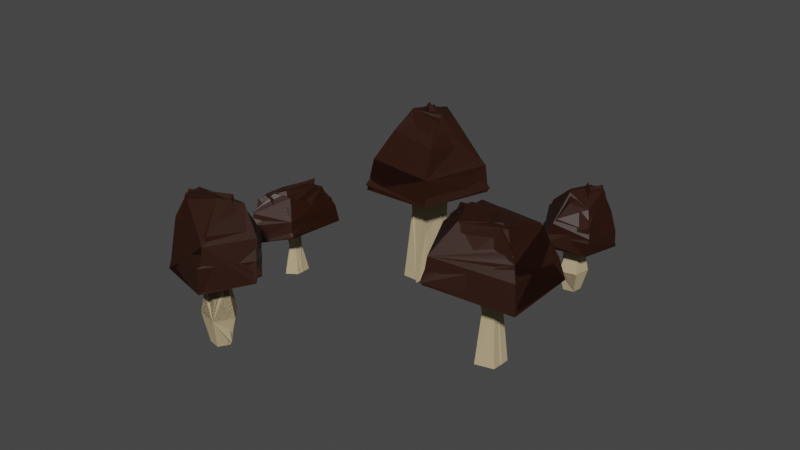 # Source: mushrooms.blend  (saved by Blender 2.93.20; exported with 4.5.12 LTS)
import bpy
from mathutils import Matrix  # noqa: F401  (used for matrix-valued properties, if any)

bpy.ops.wm.read_factory_settings(use_empty=True)
scene = bpy.context.scene
scene.name = 'Scene'

# ---- collections
col_collection = bpy.data.collections.new('Collection'); scene.collection.children.link(col_collection)

# ---- materials (node trees are filled in below, after node groups)
mat_material_002 = bpy.data.materials.new('Material.002')
mat_material_002.use_transparent_shadow = False
mat_material_001 = bpy.data.materials.new('Material.001')
mat_material_001.use_transparent_shadow = False

# ---- material node trees
mat_material_002.use_nodes = True; mat_material_002.node_tree.nodes.clear()
_N = mat_material_002.node_tree.nodes; _L = mat_material_002.node_tree.links
n0 = _N.new('ShaderNodeBsdfPrincipled'); n0.name = 'Principled BSDF'; n0.location = (10, 300)
n0.distribution = 'GGX'
n0.subsurface_method = 'BURLEY'
n0.inputs[0].default_value = (0.4701, 0.3728, 0.2182, 1.0)
n0.inputs[2].default_value = 1.0
n0.inputs[3].default_value = 1.45
n0.inputs[27].default_value = (0.0, 0.0, 0.0, 1.0)
n0.inputs[28].default_value = 1.0
n1 = _N.new('ShaderNodeOutputMaterial'); n1.name = 'Material Output'; n1.location = (300, 300)
_L.new(n0.outputs[0], n1.inputs[0])
n1.is_active_output = True
mat_material_001.use_nodes = True; mat_material_001.node_tree.nodes.clear()
_N = mat_material_001.node_tree.nodes; _L = mat_material_001.node_tree.links
n0 = _N.new('ShaderNodeBsdfPrincipled'); n0.name = 'Principled BSDF'; n0.location = (10, 300)
n0.distribution = 'GGX'
n0.subsurface_method = 'BURLEY'
n0.inputs[0].default_value = (0.02227, 0.004064, 0.0, 1.0)
n0.inputs[3].default_value = 1.45
n0.inputs[27].default_value = (0.0, 0.0, 0.0, 1.0)
n0.inputs[28].default_value = 1.0
n1 = _N.new('ShaderNodeOutputMaterial'); n1.name = 'Material Output'; n1.location = (300, 300)
_L.new(n0.outputs[0], n1.inputs[0])
n1.is_active_output = True

# ---- world
world_world = bpy.data.worlds.new('World'); scene.world = world_world
world_world.use_nodes = True; world_world.node_tree.nodes.clear()
_N = world_world.node_tree.nodes; _L = world_world.node_tree.links
n0 = _N.new('ShaderNodeOutputWorld'); n0.name = 'World Output'; n0.location = (300, 300)
n1 = _N.new('ShaderNodeBackground'); n1.name = 'Background'; n1.location = (10, 300)
n1.inputs[0].default_value = (0.05088, 0.05088, 0.05088, 1.0)
_L.new(n1.outputs[0], n0.inputs[0])
n0.is_active_output = True
world_world.color = (0.05088, 0.05088, 0.05088)
world_world.use_sun_shadow = False
world_world.sun_shadow_jitter_overblur = 0.0

# ---- meshes
me_cylinder_009 = bpy.data.meshes.new('Cylinder.009')
me_cylinder_009.from_pydata([(0.6232, 0.1469, -0.05538), (0.6237, 0.1254, 0.05149), (0.6623, 0.1185, -0.05538), (0.6447, 0.1118, 0.05206), (0.6474, 0.07254, -0.05538), (0.638, 0.08876, 0.05472), (0.599, 0.07254, -0.05538), (0.6138, 0.08873, 0.05513), (0.5841, 0.1185, -0.05538), (0.6057, 0.1136, 0.05368), (0.622, 0.1388, 0.1197), (0.6521, 0.1215, 0.1212), (0.6453, 0.09045, 0.1322), (0.6133, 0.08988, 0.1333), (0.596, 0.1257, 0.1262), (0.613, 0.1723, 0.1829), (0.6757, 0.1424, 0.1653), (0.6659, 0.06713, 0.187), (0.5956, 0.05852, 0.1973), (0.5734, 0.1334, 0.1933), (-0.3772, -0.01812, -0.05676), (-0.414, -0.02239, 0.1106), (-0.416, -0.06884, -0.05676), (-0.4321, -0.04941, 0.1115), (-0.4987, -0.05938, -0.05676), (-0.4733, -0.0456, 0.1156), (-0.5111, -0.002816, -0.05676), (-0.4795, -0.01726, 0.1163), (-0.436, 0.02268, -0.05676), (-0.439, -0.003401, 0.114), (-0.3916, -0.0181, 0.2174), (-0.4135, -0.05633, 0.2197), (-0.4685, -0.05377, 0.2369), (-0.4777, -0.01643, 0.2387), (-0.4206, 0.01003, 0.2275), (-0.3363, -0.001764, 0.3164), (-0.3716, -0.08038, 0.2887), (-0.5032, -0.08203, 0.3227), (-0.536, -0.001257, 0.3388), (-0.4132, 0.03787, 0.3326), (-0.2924, -0.492, -0.05543), (-0.3137, -0.5021, 0.03343), (-0.2933, -0.4618, -0.05543), (-0.3153, -0.4516, 0.03343), (-0.2504, -0.4487, -0.05543), (-0.2435, -0.4296, 0.03343), (-0.223, -0.4707, -0.05543), (-0.1975, -0.4665, 0.03343), (-0.2489, -0.4975, -0.05543), (-0.2465, -0.5139, 0.03343), (-0.2999, -0.4898, 0.1223), (-0.3011, -0.4599, 0.1227), (-0.2574, -0.4472, 0.1229), (-0.2298, -0.4699, 0.1228), (-0.2582, -0.5015, 0.1227), (-0.3226, -0.518, 0.2087), (-0.3351, -0.4603, 0.1946), (-0.2637, -0.4186, 0.2097), (-0.2006, -0.4723, 0.2208), (-0.2565, -0.524, 0.2165), (0.2584, -0.2494, -0.0539), (0.2499, -0.2364, 0.1138), (0.1589, -0.2186, -0.0539), (0.1706, -0.2119, 0.1138), (0.171, -0.1446, -0.0539), (0.1803, -0.1529, 0.1138), (0.278, -0.1296, -0.0539), (0.2655, -0.141, 0.1138), (0.332, -0.1944, -0.0539), (0.3091, -0.1976, 0.1138), (0.241, -0.2356, 0.2815), (0.1731, -0.2149, 0.2822), (0.183, -0.1636, 0.2827), (0.2582, -0.1537, 0.2824), (0.3053, -0.2041, 0.2823), (0.2566, -0.2639, 0.4178), (0.1547, -0.2356, 0.4089), (0.1503, -0.1467, 0.436), (0.274, -0.1368, 0.4492), (0.3315, -0.2071, 0.4294), (0.3629, 0.4827, -0.05347), (0.3899, 0.4744, 0.06678), (0.3194, 0.4611, -0.05347), (0.317, 0.4384, 0.06678), (0.2759, 0.4827, -0.05347), (0.2442, 0.4745, 0.06678), (0.2926, 0.5176, -0.05347), (0.272, 0.5329, 0.06678), (0.3463, 0.5175, -0.05347), (0.369, 0.5306, 0.06678), (0.364, 0.4758, 0.187), (0.3211, 0.4543, 0.1876), (0.2777, 0.4767, 0.1879), (0.2953, 0.5121, 0.1877), (0.3575, 0.5137, 0.1875), (0.4181, 0.4791, 0.3039), (0.3408, 0.4302, 0.2848), (0.2394, 0.4524, 0.3053), (0.2822, 0.5347, 0.3203), (0.3894, 0.5305, 0.3145), (0.613, 0.1723, 0.1829), (0.6757, 0.1424, 0.1653), (0.6659, 0.06713, 0.187), (0.5956, 0.05852, 0.1973), (0.5734, 0.1334, 0.1933), (0.6041, 0.2175, 0.1635), (0.717, 0.1517, 0.1445), (0.6862, 0.0428, 0.1715), (0.5748, 0.03178, 0.1757), (0.5263, 0.1603, 0.1852), (0.6041, 0.2575, 0.1383), (0.788, 0.1646, 0.1389), (0.7181, -0.01957, 0.162), (0.5409, -0.01886, 0.1458), (0.4731, 0.1807, 0.1737), (0.6112, 0.2576, 0.2134), (0.7643, 0.166, 0.203), (0.7134, -0.001688, 0.2142), (0.5495, -0.009916, 0.2178), (0.4852, 0.1769, 0.2403), (0.6077, 0.1792, 0.321), (0.6499, 0.1311, 0.3171), (0.6348, 0.05735, 0.3153), (0.5694, 0.05141, 0.3207), (0.553, 0.1325, 0.3079), (0.5656, 0.01137, 0.2701), (0.5308, 0.1673, 0.2796), (0.7201, 0.1585, 0.2762), (0.6937, 0.0376, 0.2906), (0.6296, 0.236, 0.2686), (0.2566, -0.2639, 0.4178), (0.1547, -0.2356, 0.4089), (0.1503, -0.1467, 0.436), (0.274, -0.1368, 0.4492), (0.3315, -0.2071, 0.4294), (0.2643, -0.3193, 0.391), (0.09484, -0.2515, 0.3914), (0.1104, -0.1209, 0.3963), (0.307, -0.09336, 0.4051), (0.4265, -0.2165, 0.4085), (0.269, -0.3702, 0.3377), (-0.00942, -0.2802, 0.3572), (0.03054, -0.06241, 0.3597), (0.336, -0.0219, 0.3501), (0.5267, -0.2207, 0.3667), (0.2764, -0.3628, 0.444), (0.0133, -0.2823, 0.4596), (0.0413, -0.07623, 0.4626), (0.3315, -0.04567, 0.4725), (0.5034, -0.2226, 0.4696), (0.2393, -0.2655, 0.6401), (0.1324, -0.2332, 0.6314), (0.1396, -0.1573, 0.6474), (0.2499, -0.1465, 0.6688), (0.3165, -0.2107, 0.6334), (0.2843, -0.09571, 0.5862), (0.4128, -0.218, 0.5486), (0.07076, -0.2605, 0.53), (0.07655, -0.1134, 0.5635), (0.2665, -0.3158, 0.5202), (-0.3363, -0.001764, 0.3164), (-0.3716, -0.08038, 0.2887), (-0.5032, -0.08203, 0.3227), (-0.536, -0.001257, 0.3388), (-0.4132, 0.03787, 0.3326), (-0.261, 0.01658, 0.2859), (-0.3451, -0.1271, 0.2561), (-0.5398, -0.11, 0.2985), (-0.5873, 0.01849, 0.305), (-0.3791, 0.09761, 0.32), (-0.1924, 0.0235, 0.2465), (-0.3047, -0.2079, 0.2475), (-0.6387, -0.1582, 0.2836), (-0.6828, 0.04929, 0.2582), (-0.3576, 0.1634, 0.302), (-0.1903, 0.01525, 0.3641), (-0.3083, -0.1799, 0.3478), (-0.6092, -0.1496, 0.3653), (-0.6653, 0.0408, 0.371), (-0.3611, 0.1486, 0.4063), (-0.3258, 0.005624, 0.5326), (-0.3975, -0.05205, 0.5264), (-0.528, -0.04726, 0.5237), (-0.5549, 0.02822, 0.5321), (-0.4199, 0.06158, 0.512), (-0.6246, 0.02568, 0.4529), (-0.366, 0.09362, 0.4677), (-0.3326, -0.1295, 0.4625), (-0.5468, -0.1197, 0.485), (-0.2228, -0.01007, 0.4505), (0.4181, 0.4791, 0.3039), (0.3408, 0.4302, 0.2848), (0.2394, 0.4524, 0.3053), (0.2822, 0.5347, 0.3203), (0.3894, 0.5305, 0.3145), (0.4542, 0.4549, 0.2725), (0.3271, 0.3996, 0.2696), (0.2055, 0.4501, 0.2722), (0.2519, 0.5566, 0.2799), (0.4205, 0.5512, 0.2852), (0.4969, 0.4399, 0.2274), (0.3151, 0.3527, 0.2415), (0.1297, 0.4465, 0.2432), (0.2066, 0.59, 0.2355), (0.438, 0.5854, 0.2468), (0.4948, 0.4432, 0.3155), (0.3187, 0.3447, 0.3209), (0.1459, 0.4356, 0.3213), (0.2113, 0.5863, 0.3318), (0.4415, 0.5698, 0.3379), (0.4325, 0.4805, 0.5263), (0.3315, 0.4012, 0.4739), (0.2468, 0.4202, 0.5018), (0.2762, 0.4875, 0.5376), (0.3962, 0.5344, 0.5247), (0.2215, 0.5488, 0.4369), (0.4402, 0.5538, 0.4393), (0.3281, 0.3614, 0.3813), (0.1904, 0.4182, 0.4166), (0.4771, 0.4693, 0.4153), (-0.3226, -0.518, 0.2087), (-0.3351, -0.4603, 0.1946), (-0.2637, -0.4186, 0.2097), (-0.2006, -0.4723, 0.2208), (-0.2565, -0.524, 0.2165), (-0.3646, -0.5264, 0.1855), (-0.3597, -0.4414, 0.1834), (-0.2496, -0.4008, 0.1852), (-0.1636, -0.4659, 0.1909), (-0.2503, -0.5476, 0.1949), (-0.4005, -0.5417, 0.1521), (-0.4016, -0.4169, 0.1625), (-0.2169, -0.3617, 0.1638), (-0.1078, -0.4565, 0.1581), (-0.2239, -0.5698, 0.1665), (-0.3961, -0.542, 0.2172), (-0.4115, -0.4156, 0.2212), (-0.2358, -0.3654, 0.2215), (-0.1138, -0.4574, 0.2293), (-0.2415, -0.5654, 0.2338), (-0.3281, -0.5257, 0.373), (-0.3601, -0.4442, 0.3343), (-0.3, -0.4096, 0.3549), (-0.2457, -0.4507, 0.3814), (-0.2557, -0.5289, 0.3719), (-0.1569, -0.4477, 0.307), (-0.2573, -0.5585, 0.3087), (-0.399, -0.4268, 0.2659), (-0.2749, -0.3807, 0.292), (-0.361, -0.5435, 0.291)], [], [(0, 1, 3, 2), (2, 3, 5, 4), (4, 5, 7, 6), (9, 7, 13, 14), (6, 7, 9, 8), (8, 9, 1, 0), (0, 2, 4, 6, 8), (13, 12, 17, 18), (5, 3, 11, 12), (1, 9, 14, 10), (3, 1, 10, 11), (7, 5, 12, 13), (11, 10, 15, 16), (14, 13, 18, 19), (12, 11, 16, 17), (10, 14, 19, 15), (20, 21, 23, 22), (22, 23, 25, 24), (24, 25, 27, 26), (29, 27, 33, 34), (26, 27, 29, 28), (28, 29, 21, 20), (20, 22, 24, 26, 28), (33, 32, 37, 38), (25, 23, 31, 32), (21, 29, 34, 30), (23, 21, 30, 31), (27, 25, 32, 33), (31, 30, 35, 36), (34, 33, 38, 39), (32, 31, 36, 37), (30, 34, 39, 35), (40, 41, 43, 42), (42, 43, 45, 44), (44, 45, 47, 46), (49, 47, 53, 54), (46, 47, 49, 48), (48, 49, 41, 40), (40, 42, 44, 46, 48), (53, 52, 57, 58), (45, 43, 51, 52), (41, 49, 54, 50), (43, 41, 50, 51), (47, 45, 52, 53), (51, 50, 55, 56), (54, 53, 58, 59), (52, 51, 56, 57), (50, 54, 59, 55), (60, 61, 63, 62), (62, 63, 65, 64), (64, 65, 67, 66), (69, 67, 73, 74), (66, 67, 69, 68), (68, 69, 61, 60), (60, 62, 64, 66, 68), (73, 72, 77, 78), (65, 63, 71, 72), (61, 69, 74, 70), (63, 61, 70, 71), (67, 65, 72, 73), (71, 70, 75, 76), (74, 73, 78, 79), (72, 71, 76, 77), (70, 74, 79, 75), (80, 81, 83, 82), (82, 83, 85, 84), (84, 85, 87, 86), (89, 87, 93, 94), (86, 87, 89, 88), (88, 89, 81, 80), (80, 82, 84, 86, 88), (93, 92, 97, 98), (85, 83, 91, 92), (81, 89, 94, 90), (83, 81, 90, 91), (87, 85, 92, 93), (91, 90, 95, 96), (94, 93, 98, 99), (92, 91, 96, 97), (90, 94, 99, 95), (103, 102, 107, 108), (109, 108, 113, 114), (101, 100, 105, 106), (104, 103, 108, 109), (102, 101, 106, 107), (100, 104, 109, 105), (110, 114, 119, 115), (107, 106, 111, 112), (105, 109, 114, 110), (108, 107, 112, 113), (106, 105, 110, 111), (126, 125, 123, 124), (113, 112, 117, 118), (111, 110, 115, 116), (114, 113, 118, 119), (112, 111, 116, 117), (121, 120, 124, 123, 122), (128, 127, 121, 122), (129, 126, 124, 120), (125, 128, 122, 123), (127, 129, 120, 121), (116, 115, 129, 127), (118, 117, 128, 125), (115, 119, 126, 129), (117, 116, 127, 128), (119, 118, 125, 126), (133, 132, 137, 138), (139, 138, 143, 144), (131, 130, 135, 136), (134, 133, 138, 139), (132, 131, 136, 137), (130, 134, 139, 135), (140, 144, 149, 145), (137, 136, 141, 142), (135, 139, 144, 140), (138, 137, 142, 143), (136, 135, 140, 141), (156, 155, 153, 154), (143, 142, 147, 148), (141, 140, 145, 146), (144, 143, 148, 149), (142, 141, 146, 147), (151, 150, 154, 153, 152), (158, 157, 151, 152), (159, 156, 154, 150), (155, 158, 152, 153), (157, 159, 150, 151), (146, 145, 159, 157), (148, 147, 158, 155), (145, 149, 156, 159), (147, 146, 157, 158), (149, 148, 155, 156), (163, 162, 167, 168), (169, 168, 173, 174), (161, 160, 165, 166), (164, 163, 168, 169), (162, 161, 166, 167), (160, 164, 169, 165), (170, 174, 179, 175), (167, 166, 171, 172), (165, 169, 174, 170), (168, 167, 172, 173), (166, 165, 170, 171), (186, 185, 183, 184), (173, 172, 177, 178), (171, 170, 175, 176), (174, 173, 178, 179), (172, 171, 176, 177), (181, 180, 184, 183, 182), (188, 187, 181, 182), (189, 186, 184, 180), (185, 188, 182, 183), (187, 189, 180, 181), (176, 175, 189, 187), (178, 177, 188, 185), (175, 179, 186, 189), (177, 176, 187, 188), (179, 178, 185, 186), (193, 192, 197, 198), (199, 198, 203, 204), (191, 190, 195, 196), (194, 193, 198, 199), (192, 191, 196, 197), (190, 194, 199, 195), (200, 204, 209, 205), (197, 196, 201, 202), (195, 199, 204, 200), (198, 197, 202, 203), (196, 195, 200, 201), (216, 215, 213, 214), (203, 202, 207, 208), (201, 200, 205, 206), (204, 203, 208, 209), (202, 201, 206, 207), (211, 210, 214, 213, 212), (218, 217, 211, 212), (219, 216, 214, 210), (215, 218, 212, 213), (217, 219, 210, 211), (206, 205, 219, 217), (208, 207, 218, 215), (205, 209, 216, 219), (207, 206, 217, 218), (209, 208, 215, 216), (223, 222, 227, 228), (229, 228, 233, 234), (221, 220, 225, 226), (224, 223, 228, 229), (222, 221, 226, 227), (220, 224, 229, 225), (230, 234, 239, 235), (227, 226, 231, 232), (225, 229, 234, 230), (228, 227, 232, 233), (226, 225, 230, 231), (246, 245, 243, 244), (233, 232, 237, 238), (231, 230, 235, 236), (234, 233, 238, 239), (232, 231, 236, 237), (241, 240, 244, 243, 242), (248, 247, 241, 242), (249, 246, 244, 240), (245, 248, 242, 243), (247, 249, 240, 241), (236, 235, 249, 247), (238, 237, 248, 245), (235, 239, 246, 249), (237, 236, 247, 248), (239, 238, 245, 246)])
me_cylinder_009.polygons.foreach_set('material_index', [0, 0, 0, 0, 0, 0, 0, 0, 0, 0, 0, 0, 0, 0, 0, 0, 0, 0, 0, 0, 0, 0, 0, 0, 0, 0, 0, 0, 0, 0, 0, 0, 0, 0, 0, 0, 0, 0, 0, 0, 0, 0, 0, 0, 0, 0, 0, 0, 0, 0, 0, 0, 0, 0, 0, 0, 0, 0, 0, 0, 0, 0, 0, 0, 0, 0, 0, 0, 0, 0, 0, 0, 0, 0, 0, 0, 0, 0, 0, 0, 1, 1, 1, 1, 1, 1, 1, 1, 1, 1, 1, 1, 1, 1, 1, 1, 1, 1, 1, 1, 1, 1, 1, 1, 1, 1, 1, 1, 1, 1, 1, 1, 1, 1, 1, 1, 1, 1, 1, 1, 1, 1, 1, 1, 1, 1, 1, 1, 1, 1, 1, 1, 1, 1, 1, 1, 1, 1, 1, 1, 1, 1, 1, 1, 1, 1, 1, 1, 1, 1, 1, 1, 1, 1, 1, 1, 1, 1, 1, 1, 1, 1, 1, 1, 1, 1, 1, 1, 1, 1, 1, 1, 1, 1, 1, 1, 1, 1, 1, 1, 1, 1, 1, 1, 1, 1, 1, 1, 1, 1, 1, 1, 1, 1, 1, 1, 1, 1, 1, 1, 1, 1, 1, 1, 1, 1, 1, 1, 1, 1])
_uv = me_cylinder_009.uv_layers.new(name='UVMap')
_uv.uv.foreach_set('vector', [1.0, 0.5, 1.0, 1.0, 0.8, 1.0, 0.8, 0.5, 0.8, 0.5, 0.8, 1.0, 0.6, 1.0, 0.6, 0.5, 0.6, 0.5, 0.6, 1.0, 0.4, 1.0, 0.4, 0.5, 0.2, 1.0, 0.4, 1.0, 0.4, 1.0, 0.2, 1.0, 0.4, 0.5, 0.4, 1.0, 0.2, 1.0, 0.2, 0.5, 0.2, 0.5, 0.2, 1.0, 2.98e-08, 1.0, 2.98e-08, 0.5, 0.75, 0.49, 0.9783, 0.3242, 0.8911, 0.05584, 0.6089, 0.05584, 0.5217, 0.3242, 0.4, 1.0, 0.6, 1.0, 0.6, 1.0, 0.4, 1.0, 0.6, 1.0, 0.8, 1.0, 0.8, 1.0, 0.6, 1.0, 2.98e-08, 1.0, 0.2, 1.0, 0.2, 1.0, 2.98e-08, 1.0, 0.8, 1.0, 1.0, 1.0, 1.0, 1.0, 0.8, 1.0, 0.4, 1.0, 0.6, 1.0, 0.6, 1.0, 0.4, 1.0, 0.8, 1.0, 1.0, 1.0, 1.0, 1.0, 0.8, 1.0, 0.2, 1.0, 0.4, 1.0, 0.4, 1.0, 0.2, 1.0, 0.6, 1.0, 0.8, 1.0, 0.8, 1.0, 0.6, 1.0, 2.98e-08, 1.0, 0.2, 1.0, 0.2, 1.0, 2.98e-08, 1.0, 1.0, 0.5, 1.0, 1.0, 0.8, 1.0, 0.8, 0.5, 0.8, 0.5, 0.8, 1.0, 0.6, 1.0, 0.6, 0.5, 0.6, 0.5, 0.6, 1.0, 0.4, 1.0, 0.4, 0.5, 0.2, 1.0, 0.4, 1.0, 0.4, 1.0, 0.2, 1.0, 0.4, 0.5, 0.4, 1.0, 0.2, 1.0, 0.2, 0.5, 0.2, 0.5, 0.2, 1.0, 2.98e-08, 1.0, 2.98e-08, 0.5, 0.75, 0.49, 0.9783, 0.3242, 0.8911, 0.05584, 0.6089, 0.05584, 0.5217, 0.3242, 0.4, 1.0, 0.6, 1.0, 0.6, 1.0, 0.4, 1.0, 0.6, 1.0, 0.8, 1.0, 0.8, 1.0, 0.6, 1.0, 2.98e-08, 1.0, 0.2, 1.0, 0.2, 1.0, 2.98e-08, 1.0, 0.8, 1.0, 1.0, 1.0, 1.0, 1.0, 0.8, 1.0, 0.4, 1.0, 0.6, 1.0, 0.6, 1.0, 0.4, 1.0, 0.8, 1.0, 1.0, 1.0, 1.0, 1.0, 0.8, 1.0, 0.2, 1.0, 0.4, 1.0, 0.4, 1.0, 0.2, 1.0, 0.6, 1.0, 0.8, 1.0, 0.8, 1.0, 0.6, 1.0, 2.98e-08, 1.0, 0.2, 1.0, 0.2, 1.0, 2.98e-08, 1.0, 1.0, 0.5, 1.0, 1.0, 0.8, 1.0, 0.8, 0.5, 0.8, 0.5, 0.8, 1.0, 0.6, 1.0, 0.6, 0.5, 0.6, 0.5, 0.6, 1.0, 0.4, 1.0, 0.4, 0.5, 0.2, 1.0, 0.4, 1.0, 0.4, 1.0, 0.2, 1.0, 0.4, 0.5, 0.4, 1.0, 0.2, 1.0, 0.2, 0.5, 0.2, 0.5, 0.2, 1.0, 2.98e-08, 1.0, 2.98e-08, 0.5, 0.75, 0.49, 0.9783, 0.3242, 0.8911, 0.05584, 0.6089, 0.05584, 0.5217, 0.3242, 0.4, 1.0, 0.6, 1.0, 0.6, 1.0, 0.4, 1.0, 0.6, 1.0, 0.8, 1.0, 0.8, 1.0, 0.6, 1.0, 2.98e-08, 1.0, 0.2, 1.0, 0.2, 1.0, 2.98e-08, 1.0, 0.8, 1.0, 1.0, 1.0, 1.0, 1.0, 0.8, 1.0, 0.4, 1.0, 0.6, 1.0, 0.6, 1.0, 0.4, 1.0, 0.8, 1.0, 1.0, 1.0, 1.0, 1.0, 0.8, 1.0, 0.2, 1.0, 0.4, 1.0, 0.4, 1.0, 0.2, 1.0, 0.6, 1.0, 0.8, 1.0, 0.8, 1.0, 0.6, 1.0, 2.98e-08, 1.0, 0.2, 1.0, 0.2, 1.0, 2.98e-08, 1.0, 1.0, 0.5, 1.0, 1.0, 0.8, 1.0, 0.8, 0.5, 0.8, 0.5, 0.8, 1.0, 0.6, 1.0, 0.6, 0.5, 0.6, 0.5, 0.6, 1.0, 0.4, 1.0, 0.4, 0.5, 0.2, 1.0, 0.4, 1.0, 0.4, 1.0, 0.2, 1.0, 0.4, 0.5, 0.4, 1.0, 0.2, 1.0, 0.2, 0.5, 0.2, 0.5, 0.2, 1.0, 2.98e-08, 1.0, 2.98e-08, 0.5, 0.75, 0.49, 0.9783, 0.3242, 0.8911, 0.05584, 0.6089, 0.05584, 0.5217, 0.3242, 0.4, 1.0, 0.6, 1.0, 0.6, 1.0, 0.4, 1.0, 0.6, 1.0, 0.8, 1.0, 0.8, 1.0, 0.6, 1.0, 2.98e-08, 1.0, 0.2, 1.0, 0.2, 1.0, 2.98e-08, 1.0, 0.8, 1.0, 1.0, 1.0, 1.0, 1.0, 0.8, 1.0, 0.4, 1.0, 0.6, 1.0, 0.6, 1.0, 0.4, 1.0, 0.8, 1.0, 1.0, 1.0, 1.0, 1.0, 0.8, 1.0, 0.2, 1.0, 0.4, 1.0, 0.4, 1.0, 0.2, 1.0, 0.6, 1.0, 0.8, 1.0, 0.8, 1.0, 0.6, 1.0, 2.98e-08, 1.0, 0.2, 1.0, 0.2, 1.0, 2.98e-08, 1.0, 1.0, 0.5, 1.0, 1.0, 0.8, 1.0, 0.8, 0.5, 0.8, 0.5, 0.8, 1.0, 0.6, 1.0, 0.6, 0.5, 0.6, 0.5, 0.6, 1.0, 0.4, 1.0, 0.4, 0.5, 0.2, 1.0, 0.4, 1.0, 0.4, 1.0, 0.2, 1.0, 0.4, 0.5, 0.4, 1.0, 0.2, 1.0, 0.2, 0.5, 0.2, 0.5, 0.2, 1.0, 2.98e-08, 1.0, 2.98e-08, 0.5, 0.75, 0.49, 0.9783, 0.3242, 0.8911, 0.05584, 0.6089, 0.05584, 0.5217, 0.3242, 0.4, 1.0, 0.6, 1.0, 0.6, 1.0, 0.4, 1.0, 0.6, 1.0, 0.8, 1.0, 0.8, 1.0, 0.6, 1.0, 2.98e-08, 1.0, 0.2, 1.0, 0.2, 1.0, 2.98e-08, 1.0, 0.8, 1.0, 1.0, 1.0, 1.0, 1.0, 0.8, 1.0, 0.4, 1.0, 0.6, 1.0, 0.6, 1.0, 0.4, 1.0, 0.8, 1.0, 1.0, 1.0, 1.0, 1.0, 0.8, 1.0, 0.2, 1.0, 0.4, 1.0, 0.4, 1.0, 0.2, 1.0, 0.6, 1.0, 0.8, 1.0, 0.8, 1.0, 0.6, 1.0, 2.98e-08, 1.0, 0.2, 1.0, 0.2, 1.0, 2.98e-08, 1.0, 0.4, 1.0, 0.6, 1.0, 0.6, 1.0, 0.4, 1.0, 0.2, 1.0, 0.4, 1.0, 0.4, 1.0, 0.2, 1.0, 0.8, 1.0, 1.0, 1.0, 1.0, 1.0, 0.8, 1.0, 0.2, 1.0, 0.4, 1.0, 0.4, 1.0, 0.2, 1.0, 0.6, 1.0, 0.8, 1.0, 0.8, 1.0, 0.6, 1.0, 2.98e-08, 1.0, 0.2, 1.0, 0.2, 1.0, 2.98e-08, 1.0, 2.98e-08, 1.0, 0.2, 1.0, 0.2, 1.0, 2.98e-08, 1.0, 0.6, 1.0, 0.8, 1.0, 0.8, 1.0, 0.6, 1.0, 2.98e-08, 1.0, 0.2, 1.0, 0.2, 1.0, 2.98e-08, 1.0, 0.4, 1.0, 0.6, 1.0, 0.6, 1.0, 0.4, 1.0, 0.8, 1.0, 1.0, 1.0, 1.0, 1.0, 0.8, 1.0, 0.2, 1.0, 0.4, 1.0, 0.4, 1.0, 0.2, 1.0, 0.4, 1.0, 0.6, 1.0, 0.6, 1.0, 0.4, 1.0, 0.8, 1.0, 1.0, 1.0, 1.0, 1.0, 0.8, 1.0, 0.2, 1.0, 0.4, 1.0, 0.4, 1.0, 0.2, 1.0, 0.6, 1.0, 0.8, 1.0, 0.8, 1.0, 0.6, 1.0, 0.4783, 0.3242, 0.25, 0.49, 0.02175, 0.3242, 0.1089, 0.05584, 0.3911, 0.05584, 0.6, 1.0, 0.8, 1.0, 0.8, 1.0, 0.6, 1.0, 2.98e-08, 1.0, 0.2, 1.0, 0.2, 1.0, 2.98e-08, 1.0, 0.4, 1.0, 0.6, 1.0, 0.6, 1.0, 0.4, 1.0, 0.8, 1.0, 1.0, 1.0, 1.0, 1.0, 0.8, 1.0, 0.8, 1.0, 1.0, 1.0, 1.0, 1.0, 0.8, 1.0, 0.4, 1.0, 0.6, 1.0, 0.6, 1.0, 0.4, 1.0, 2.98e-08, 1.0, 0.2, 1.0, 0.2, 1.0, 2.98e-08, 1.0, 0.6, 1.0, 0.8, 1.0, 0.8, 1.0, 0.6, 1.0, 0.2, 1.0, 0.4, 1.0, 0.4, 1.0, 0.2, 1.0, 0.4, 1.0, 0.6, 1.0, 0.6, 1.0, 0.4, 1.0, 0.2, 1.0, 0.4, 1.0, 0.4, 1.0, 0.2, 1.0, 0.8, 1.0, 1.0, 1.0, 1.0, 1.0, 0.8, 1.0, 0.2, 1.0, 0.4, 1.0, 0.4, 1.0, 0.2, 1.0, 0.6, 1.0, 0.8, 1.0, 0.8, 1.0, 0.6, 1.0, 2.98e-08, 1.0, 0.2, 1.0, 0.2, 1.0, 2.98e-08, 1.0, 2.98e-08, 1.0, 0.2, 1.0, 0.2, 1.0, 2.98e-08, 1.0, 0.6, 1.0, 0.8, 1.0, 0.8, 1.0, 0.6, 1.0, 2.98e-08, 1.0, 0.2, 1.0, 0.2, 1.0, 2.98e-08, 1.0, 0.4, 1.0, 0.6, 1.0, 0.6, 1.0, 0.4, 1.0, 0.8, 1.0, 1.0, 1.0, 1.0, 1.0, 0.8, 1.0, 0.2, 1.0, 0.4, 1.0, 0.4, 1.0, 0.2, 1.0, 0.4, 1.0, 0.6, 1.0, 0.6, 1.0, 0.4, 1.0, 0.8, 1.0, 1.0, 1.0, 1.0, 1.0, 0.8, 1.0, 0.2, 1.0, 0.4, 1.0, 0.4, 1.0, 0.2, 1.0, 0.6, 1.0, 0.8, 1.0, 0.8, 1.0, 0.6, 1.0, 0.4783, 0.3242, 0.25, 0.49, 0.02175, 0.3242, 0.1089, 0.05584, 0.3911, 0.05584, 0.6, 1.0, 0.8, 1.0, 0.8, 1.0, 0.6, 1.0, 2.98e-08, 1.0, 0.2, 1.0, 0.2, 1.0, 2.98e-08, 1.0, 0.4, 1.0, 0.6, 1.0, 0.6, 1.0, 0.4, 1.0, 0.8, 1.0, 1.0, 1.0, 1.0, 1.0, 0.8, 1.0, 0.8, 1.0, 1.0, 1.0, 1.0, 1.0, 0.8, 1.0, 0.4, 1.0, 0.6, 1.0, 0.6, 1.0, 0.4, 1.0, 2.98e-08, 1.0, 0.2, 1.0, 0.2, 1.0, 2.98e-08, 1.0, 0.6, 1.0, 0.8, 1.0, 0.8, 1.0, 0.6, 1.0, 0.2, 1.0, 0.4, 1.0, 0.4, 1.0, 0.2, 1.0, 0.4, 1.0, 0.6, 1.0, 0.6, 1.0, 0.4, 1.0, 0.2, 1.0, 0.4, 1.0, 0.4, 1.0, 0.2, 1.0, 0.8, 1.0, 1.0, 1.0, 1.0, 1.0, 0.8, 1.0, 0.2, 1.0, 0.4, 1.0, 0.4, 1.0, 0.2, 1.0, 0.6, 1.0, 0.8, 1.0, 0.8, 1.0, 0.6, 1.0, 2.98e-08, 1.0, 0.2, 1.0, 0.2, 1.0, 2.98e-08, 1.0, 2.98e-08, 1.0, 0.2, 1.0, 0.2, 1.0, 2.98e-08, 1.0, 0.6, 1.0, 0.8, 1.0, 0.8, 1.0, 0.6, 1.0, 2.98e-08, 1.0, 0.2, 1.0, 0.2, 1.0, 2.98e-08, 1.0, 0.4, 1.0, 0.6, 1.0, 0.6, 1.0, 0.4, 1.0, 0.8, 1.0, 1.0, 1.0, 1.0, 1.0, 0.8, 1.0, 0.2, 1.0, 0.4, 1.0, 0.4, 1.0, 0.2, 1.0, 0.4, 1.0, 0.6, 1.0, 0.6, 1.0, 0.4, 1.0, 0.8, 1.0, 1.0, 1.0, 1.0, 1.0, 0.8, 1.0, 0.2, 1.0, 0.4, 1.0, 0.4, 1.0, 0.2, 1.0, 0.6, 1.0, 0.8, 1.0, 0.8, 1.0, 0.6, 1.0, 0.4783, 0.3242, 0.25, 0.49, 0.02175, 0.3242, 0.1089, 0.05584, 0.3911, 0.05584, 0.6, 1.0, 0.8, 1.0, 0.8, 1.0, 0.6, 1.0, 2.98e-08, 1.0, 0.2, 1.0, 0.2, 1.0, 2.98e-08, 1.0, 0.4, 1.0, 0.6, 1.0, 0.6, 1.0, 0.4, 1.0, 0.8, 1.0, 1.0, 1.0, 1.0, 1.0, 0.8, 1.0, 0.8, 1.0, 1.0, 1.0, 1.0, 1.0, 0.8, 1.0, 0.4, 1.0, 0.6, 1.0, 0.6, 1.0, 0.4, 1.0, 2.98e-08, 1.0, 0.2, 1.0, 0.2, 1.0, 2.98e-08, 1.0, 0.6, 1.0, 0.8, 1.0, 0.8, 1.0, 0.6, 1.0, 0.2, 1.0, 0.4, 1.0, 0.4, 1.0, 0.2, 1.0, 0.4, 1.0, 0.6, 1.0, 0.6, 1.0, 0.4, 1.0, 0.2, 1.0, 0.4, 1.0, 0.4, 1.0, 0.2, 1.0, 0.8, 1.0, 1.0, 1.0, 1.0, 1.0, 0.8, 1.0, 0.2, 1.0, 0.4, 1.0, 0.4, 1.0, 0.2, 1.0, 0.6, 1.0, 0.8, 1.0, 0.8, 1.0, 0.6, 1.0, 2.98e-08, 1.0, 0.2, 1.0, 0.2, 1.0, 2.98e-08, 1.0, 2.98e-08, 1.0, 0.2, 1.0, 0.2, 1.0, 2.98e-08, 1.0, 0.6, 1.0, 0.8, 1.0, 0.8, 1.0, 0.6, 1.0, 2.98e-08, 1.0, 0.2, 1.0, 0.2, 1.0, 2.98e-08, 1.0, 0.4, 1.0, 0.6, 1.0, 0.6, 1.0, 0.4, 1.0, 0.8, 1.0, 1.0, 1.0, 1.0, 1.0, 0.8, 1.0, 0.2, 1.0, 0.4, 1.0, 0.4, 1.0, 0.2, 1.0, 0.4, 1.0, 0.6, 1.0, 0.6, 1.0, 0.4, 1.0, 0.8, 1.0, 1.0, 1.0, 1.0, 1.0, 0.8, 1.0, 0.2, 1.0, 0.4, 1.0, 0.4, 1.0, 0.2, 1.0, 0.6, 1.0, 0.8, 1.0, 0.8, 1.0, 0.6, 1.0, 0.4783, 0.3242, 0.25, 0.49, 0.02175, 0.3242, 0.1089, 0.05584, 0.3911, 0.05584, 0.6, 1.0, 0.8, 1.0, 0.8, 1.0, 0.6, 1.0, 2.98e-08, 1.0, 0.2, 1.0, 0.2, 1.0, 2.98e-08, 1.0, 0.4, 1.0, 0.6, 1.0, 0.6, 1.0, 0.4, 1.0, 0.8, 1.0, 1.0, 1.0, 1.0, 1.0, 0.8, 1.0, 0.8, 1.0, 1.0, 1.0, 1.0, 1.0, 0.8, 1.0, 0.4, 1.0, 0.6, 1.0, 0.6, 1.0, 0.4, 1.0, 2.98e-08, 1.0, 0.2, 1.0, 0.2, 1.0, 2.98e-08, 1.0, 0.6, 1.0, 0.8, 1.0, 0.8, 1.0, 0.6, 1.0, 0.2, 1.0, 0.4, 1.0, 0.4, 1.0, 0.2, 1.0, 0.4, 1.0, 0.6, 1.0, 0.6, 1.0, 0.4, 1.0, 0.2, 1.0, 0.4, 1.0, 0.4, 1.0, 0.2, 1.0, 0.8, 1.0, 1.0, 1.0, 1.0, 1.0, 0.8, 1.0, 0.2, 1.0, 0.4, 1.0, 0.4, 1.0, 0.2, 1.0, 0.6, 1.0, 0.8, 1.0, 0.8, 1.0, 0.6, 1.0, 2.98e-08, 1.0, 0.2, 1.0, 0.2, 1.0, 2.98e-08, 1.0, 2.98e-08, 1.0, 0.2, 1.0, 0.2, 1.0, 2.98e-08, 1.0, 0.6, 1.0, 0.8, 1.0, 0.8, 1.0, 0.6, 1.0, 2.98e-08, 1.0, 0.2, 1.0, 0.2, 1.0, 2.98e-08, 1.0, 0.4, 1.0, 0.6, 1.0, 0.6, 1.0, 0.4, 1.0, 0.8, 1.0, 1.0, 1.0, 1.0, 1.0, 0.8, 1.0, 0.2, 1.0, 0.4, 1.0, 0.4, 1.0, 0.2, 1.0, 0.4, 1.0, 0.6, 1.0, 0.6, 1.0, 0.4, 1.0, 0.8, 1.0, 1.0, 1.0, 1.0, 1.0, 0.8, 1.0, 0.2, 1.0, 0.4, 1.0, 0.4, 1.0, 0.2, 1.0, 0.6, 1.0, 0.8, 1.0, 0.8, 1.0, 0.6, 1.0, 0.4783, 0.3242, 0.25, 0.49, 0.02175, 0.3242, 0.1089, 0.05584, 0.3911, 0.05584, 0.6, 1.0, 0.8, 1.0, 0.8, 1.0, 0.6, 1.0, 2.98e-08, 1.0, 0.2, 1.0, 0.2, 1.0, 2.98e-08, 1.0, 0.4, 1.0, 0.6, 1.0, 0.6, 1.0, 0.4, 1.0, 0.8, 1.0, 1.0, 1.0, 1.0, 1.0, 0.8, 1.0, 0.8, 1.0, 1.0, 1.0, 1.0, 1.0, 0.8, 1.0, 0.4, 1.0, 0.6, 1.0, 0.6, 1.0, 0.4, 1.0, 2.98e-08, 1.0, 0.2, 1.0, 0.2, 1.0, 2.98e-08, 1.0, 0.6, 1.0, 0.8, 1.0, 0.8, 1.0, 0.6, 1.0, 0.2, 1.0, 0.4, 1.0, 0.4, 1.0, 0.2, 1.0])
me_cylinder_009.materials.append(mat_material_002)
me_cylinder_009.materials.append(mat_material_001)
me_cylinder_009.use_remesh_fix_poles = True
me_cylinder_009.use_remesh_preserve_attributes = False
me_cylinder_009.update()
me_cylinder_010 = bpy.data.meshes.new('Cylinder.010')
me_cylinder_010.from_pydata([(0.6454, 0.1356, -0.05439), (0.6441, 0.1151, 0.08692), (0.6474, 0.07254, -0.05538), (0.5842, 0.1014, -0.05399), (0.6152, 0.09355, 0.1196), (0.6224, 0.1248, 0.07886), (0.6404, 0.09291, 0.1155), (0.6069, 0.1175, 0.08589), (0.613, 0.1723, 0.1829), (0.6757, 0.1424, 0.1653), (0.6659, 0.06713, 0.187), (0.5956, 0.05852, 0.1973), (0.5734, 0.1334, 0.1933), (-0.3772, -0.01812, -0.05676), (-0.416, -0.06884, -0.05676), (-0.4267, -0.04811, 0.1655), (-0.4987, -0.05938, -0.05676), (-0.5111, -0.002816, -0.05676), (-0.4703, -0.01953, 0.2146), (-0.436, 0.02268, -0.05676), (-0.4151, -0.02091, 0.1561), (-0.4656, -0.04805, 0.2141), (-0.432, -0.003463, 0.1657), (-0.3363, -0.001764, 0.3164), (-0.3716, -0.08038, 0.2887), (-0.5032, -0.08203, 0.3227), (-0.536, -0.001257, 0.3388), (-0.4132, 0.03787, 0.3326), (-0.3137, -0.5021, 0.03343), (-0.2933, -0.4618, -0.05543), (-0.3153, -0.4516, 0.03343), (-0.2276, -0.4633, -0.05686), (-0.2435, -0.4296, 0.03343), (-0.1975, -0.4665, 0.03343), (-0.2766, -0.4986, -0.05648), (-0.3038, -0.4759, 0.1108), (-0.2574, -0.4472, 0.1229), (-0.2298, -0.4699, 0.1228), (-0.2509, -0.5094, 0.07191), (-0.3226, -0.518, 0.2087), (-0.3351, -0.4603, 0.1946), (-0.2637, -0.4186, 0.2097), (-0.2006, -0.4723, 0.2208), (-0.2565, -0.524, 0.2165), (0.2584, -0.2494, -0.0539), (0.1589, -0.2186, -0.0539), (0.1758, -0.2121, 0.2436), (0.171, -0.1446, -0.0539), (0.2769, -0.1294, -0.05386), (0.3279, -0.1958, -0.05239), (0.2483, -0.2326, 0.2403), (0.184, -0.163, 0.2724), (0.2582, -0.1537, 0.2824), (0.2566, -0.2639, 0.4178), (0.1547, -0.2356, 0.4089), (0.1503, -0.1467, 0.436), (0.274, -0.1368, 0.4492), (0.3267, -0.2057, 0.4301), (0.3551, 0.4726, -0.05487), (0.3899, 0.4744, 0.06678), (0.317, 0.4384, 0.06678), (0.2779, 0.4943, -0.05496), (0.2442, 0.4745, 0.06678), (0.272, 0.5329, 0.06678), (0.3463, 0.5175, -0.05347), (0.369, 0.5306, 0.06678), (0.364, 0.4758, 0.187), (0.3211, 0.4543, 0.1876), (0.2777, 0.4767, 0.1879), (0.2953, 0.5121, 0.1877), (0.3575, 0.5137, 0.1875), (0.4181, 0.4791, 0.3039), (0.3408, 0.4302, 0.2848), (0.2394, 0.4524, 0.3053), (0.2822, 0.5347, 0.3203), (0.3894, 0.5305, 0.3145), (0.6132, 0.1726, 0.1834), (0.6633, 0.06959, 0.1812), (0.6752, 0.142, 0.1644), (0.5984, 0.06069, 0.193), (0.5716, 0.1323, 0.1957), (0.6041, 0.2575, 0.1383), (0.7181, -0.01957, 0.162), (0.5409, -0.01886, 0.1458), (0.4731, 0.1807, 0.1737), (0.7896, 0.1586, 0.138), (0.5584, 3.707e-05, 0.2517), (0.4852, 0.1769, 0.2403), (0.6174, 0.1692, 0.3236), (0.5815, 0.05435, 0.3201), (0.5498, 0.1492, 0.308), (0.7201, 0.1585, 0.2762), (0.6957, 0.03128, 0.286), (0.6241, 0.2467, 0.257), (0.2567, -0.266, 0.4213), (0.1503, -0.1467, 0.436), (0.3315, -0.2071, 0.4294), (0.1526, -0.2371, 0.4123), (0.2743, -0.1402, 0.4463), (0.269, -0.3702, 0.3377), (-0.00942, -0.2802, 0.3572), (0.02607, -0.07769, 0.3633), (0.336, -0.0219, 0.3501), (0.5226, -0.2235, 0.368), (0.01949, -0.2818, 0.461), (0.0413, -0.07623, 0.4626), (0.3315, -0.04567, 0.4725), (0.2393, -0.2655, 0.6401), (0.1324, -0.2332, 0.6314), (0.138, -0.1517, 0.6516), (0.3165, -0.2107, 0.6334), (0.2533, -0.1435, 0.6645), (0.5032, -0.2281, 0.4598), (0.2826, -0.3578, 0.4471), (-0.3358, -0.001849, 0.3171), (-0.5032, -0.08203, 0.3227), (-0.536, -0.001257, 0.3388), (-0.3723, -0.07975, 0.2874), (-0.5398, -0.11, 0.2985), (-0.6788, 0.03729, 0.2728), (-0.4163, 0.03992, 0.3356), (-0.1924, 0.0235, 0.2465), (-0.6387, -0.1582, 0.2836), (-0.3576, 0.1634, 0.302), (-0.3149, -0.211, 0.2457), (-0.6429, 0.0318, 0.4289), (-0.3611, 0.1486, 0.4063), (-0.3377, -0.00921, 0.5357), (-0.528, -0.04726, 0.5237), (-0.5549, 0.02822, 0.5321), (-0.3915, 0.06775, 0.5127), (-0.3326, -0.1295, 0.4625), (-0.5575, -0.1233, 0.4773), (-0.2027, 0.00249, 0.4203), (0.4199, 0.4788, 0.3055), (0.247, 0.4529, 0.2995), (0.2822, 0.5347, 0.3203), (0.3423, 0.4282, 0.2878), (0.2068, 0.5892, 0.234), (0.3896, 0.5312, 0.3151), (0.3151, 0.3527, 0.2415), (0.1297, 0.4465, 0.2432), (0.4379, 0.5886, 0.2477), (0.5005, 0.4361, 0.2296), (0.3226, 0.3472, 0.3406), (0.2147, 0.5659, 0.4068), (0.4446, 0.4851, 0.5181), (0.3315, 0.4012, 0.4739), (0.2468, 0.4202, 0.5018), (0.2762, 0.4875, 0.5376), (0.4152, 0.5278, 0.526), (0.172, 0.4188, 0.392), (-0.3229, -0.5192, 0.2099), (-0.267, -0.4219, 0.2051), (-0.2006, -0.4723, 0.2208), (-0.3367, -0.4601, 0.1974), (-0.1124, -0.4534, 0.1638), (-0.2555, -0.5254, 0.218), (-0.4016, -0.4169, 0.1625), (-0.2169, -0.3617, 0.1638), (-0.221, -0.5708, 0.1681), (-0.4046, -0.5422, 0.1574), (-0.4095, -0.419, 0.2392), (-0.1297, -0.4516, 0.2726), (-0.3286, -0.5332, 0.369), (-0.3601, -0.4442, 0.3343), (-0.2662, -0.4344, 0.3804), (-0.2682, -0.5364, 0.3698), (-0.266, -0.3719, 0.2747)], [], [(25, 26, 18, 21), (28, 38, 35), (51, 52, 48), (57, 53, 50), (58, 61, 64), (85, 92, 82), (90, 88, 93), (93, 88, 91), (85, 93, 91), (87, 86, 90), (96, 98, 103), (97, 101, 95), (103, 99, 94), (101, 102, 98), (111, 110, 112), (105, 104, 109), (119, 123, 120), (115, 117, 118), (124, 132, 122), (130, 127, 133), (124, 133, 131), (126, 125, 130), (135, 138, 136), (138, 142, 139), (140, 143, 144), (146, 147, 144), (142, 145, 150), (154, 153, 156), (156, 160, 157), (158, 161, 162), (168, 166, 163), (164, 165, 162), (160, 163, 167), (5, 1, 0), (4, 3, 2, 6), (5, 0, 3, 7), (3, 4, 7), (10, 11, 4, 6), (0, 2, 3), (9, 1, 5, 8), (12, 7, 4, 11), (9, 10, 6, 1), (8, 5, 7, 12), (14, 13, 20, 15), (16, 14, 15, 21), (18, 17, 16, 21), (19, 17, 18, 22), (20, 13, 19, 22), (14, 16, 17, 19, 13), (24, 15, 20, 23), (27, 22, 18, 26), (24, 25, 21, 15), (23, 20, 22, 27), (29, 34, 28, 30), (32, 31, 29, 30), (38, 34, 31, 33), (32, 33, 31), (38, 33, 37), (41, 42, 37, 36), (38, 28, 34), (29, 31, 34), (36, 32, 30, 35), (37, 33, 32, 36), (30, 28, 35), (43, 38, 37, 42), (35, 39, 40), (41, 36, 35, 40), (43, 39, 35, 38), (45, 44, 50, 46), (47, 45, 46, 51), (52, 57, 49, 48), (47, 51, 48), (49, 50, 44), (47, 48, 49, 44, 45), (55, 56, 52, 51), (54, 46, 50, 53), (50, 49, 57), (54, 55, 51, 46), (52, 56, 57), (61, 58, 60, 62), (58, 59, 60), (69, 70, 65, 63), (61, 62, 63), (64, 61, 63, 65), (58, 64, 65, 59), (74, 69, 68, 73), (68, 62, 60, 67), (70, 66, 59, 65), (66, 67, 60, 59), (68, 69, 63, 62), (72, 67, 66, 71), (74, 75, 70, 69), (72, 73, 68, 67), (71, 66, 70, 75), (83, 84, 80, 79), (93, 81, 84, 87), (85, 82, 77, 78), (84, 81, 76, 80), (82, 83, 79, 77), (81, 85, 78, 76), (86, 83, 82, 92), (86, 89, 90), (86, 87, 84, 83), (81, 93, 85), (88, 89, 92, 91), (89, 88, 90), (113, 99, 103, 112), (86, 92, 89), (93, 87, 90), (85, 91, 92), (95, 101, 98), (103, 98, 102), (96, 103, 94), (99, 100, 97, 94), (101, 97, 100), (105, 106, 102, 101), (104, 100, 99, 113), (106, 112, 103, 102), (105, 101, 100, 104), (111, 109, 108, 107, 110), (110, 107, 113, 112), (109, 104, 108), (108, 104, 113, 107), (109, 111, 106, 105), (118, 119, 116, 115), (106, 111, 112), (133, 121, 123, 126), (120, 116, 119), (124, 122, 118, 117), (123, 121, 114, 120), (121, 124, 117, 114), (119, 118, 122), (125, 119, 122, 132), (125, 129, 130), (125, 126, 123, 119), (121, 133, 124), (130, 129, 128, 127), (127, 128, 132, 131), (128, 129, 125, 132), (140, 141, 135, 137), (131, 133, 127), (2, 0, 1, 6), (133, 126, 130), (124, 131, 132), (139, 136, 138), (142, 143, 134, 139), (143, 140, 137, 134), (135, 141, 138), (145, 138, 141, 151), (145, 149, 150), (151, 141, 140, 144), (142, 138, 145), (150, 149, 148, 147, 146), (147, 148, 151, 144), (148, 149, 145, 151), (146, 143, 142, 150), (143, 146, 144), (158, 159, 153, 155), (154, 156, 157), (160, 161, 152, 157), (161, 158, 155, 152), (156, 153, 159), (163, 156, 159, 168), (163, 166, 167), (168, 159, 158, 162), (160, 156, 163), (166, 165, 164, 167), (165, 166, 168, 162), (164, 161, 160, 167), (161, 164, 162)])
me_cylinder_010.polygons.foreach_set('material_index', [0, 0, 0, 0, 0, 1, 1, 1, 1, 1, 1, 1, 1, 1, 1, 1, 1, 1, 1, 1, 1, 1, 1, 1, 1, 1, 1, 1, 1, 1, 1, 1, 1, 0, 0, 0, 0, 0, 0, 0, 0, 0, 0, 0, 0, 0, 0, 0, 0, 0, 0, 0, 0, 0, 0, 0, 0, 0, 0, 0, 0, 0, 0, 0, 0, 0, 0, 0, 0, 0, 0, 0, 0, 0, 0, 0, 0, 0, 0, 0, 0, 0, 0, 0, 0, 0, 0, 0, 0, 0, 0, 0, 0, 0, 1, 1, 1, 1, 1, 1, 1, 1, 1, 1, 1, 1, 1, 1, 1, 1, 1, 1, 1, 1, 1, 1, 1, 1, 1, 1, 1, 1, 1, 1, 1, 1, 1, 1, 1, 1, 1, 1, 1, 1, 1, 1, 1, 1, 1, 1, 1, 0, 1, 1, 1, 1, 1, 1, 1, 1, 1, 1, 1, 1, 1, 1, 1, 1, 1, 1, 1, 1, 1, 1, 1, 1, 1, 1, 1, 1])
_uv = me_cylinder_010.uv_layers.new(name='UVMap')
_uv.uv.foreach_set('vector', [0.6, 1.0, 0.4, 1.0, 0.4, 1.0, 0.6, 1.0, 2.98e-08, 1.0, 0.2, 1.0, 2.98e-08, 1.0, 0.6, 1.0, 0.4, 1.0, 0.4, 0.5003, 0.2, 1.0, 2.98e-08, 1.0, 2.98e-08, 1.0, 0.8041, 0.4507, 0.8083, 0.05584, 0.5217, 0.3242, 0.8, 1.0, 0.6, 1.0, 0.6, 1.0, 0.2, 1.0, 2.98e-08, 1.0, 2.98e-08, 1.0, 1.0, 1.0, 0.9573, 1.0, 0.8, 1.0, 0.8, 1.0, 1.0, 1.0, 0.8, 1.0, 0.2, 1.0, 0.4, 1.0, 0.2, 1.0, 0.2, 1.0, 0.4, 1.0, 0.2, 1.0, 0.8, 1.0, 0.6, 1.0, 0.6, 1.0, 0.2, 1.0, 2.98e-08, 1.0, 2.98e-08, 1.0, 0.6, 1.0, 0.4, 1.0, 0.4, 1.0, 0.4, 1.0, 0.2, 1.0, 0.2, 1.0, 0.6, 1.0, 0.8, 1.0, 0.6, 1.0, 0.4, 1.0, 0.2, 1.0, 0.2, 1.0, 0.6, 1.0, 0.8, 1.0, 0.6, 1.0, 0.8, 1.0, 0.6, 1.0, 0.6, 1.0, 0.2, 1.0, 2.98e-08, 1.0, 2.98e-08, 1.0, 0.8, 1.0, 1.0, 1.0, 0.8, 1.0, 0.2, 1.0, 0.4, 1.0, 0.2, 1.0, 0.6, 1.0, 0.4, 1.0, 0.4, 1.0, 0.4, 1.0, 0.2, 1.0, 0.2, 1.0, 0.8, 1.0, 1.0, 1.0, 0.8, 1.0, 1.0, 1.0, 0.8, 1.0, 0.8, 1.0, 0.2, 1.0, 0.4, 1.0, 0.2, 1.0, 0.4, 1.0, 0.6, 1.0, 0.4, 1.0, 0.4, 1.0, 0.2, 1.0, 0.2, 1.0, 0.8, 1.0, 1.0, 1.0, 0.8, 1.0, 0.6, 1.0, 0.4679, 1.0, 0.4, 1.0, 1.0, 1.0, 0.8, 1.0, 0.8, 1.0, 0.2, 1.0, 0.4, 1.0, 0.2, 1.0, 1.0, 1.0, 0.8, 1.0, 0.8981, 0.5, 0.4, 1.0, 0.2675, 0.5, 0.6, 0.5, 0.6, 1.0, 2.98e-08, 1.0, 2.98e-08, 0.5, 0.2675, 0.5, 0.2, 1.0, 0.2675, 0.5, 0.4, 1.0, 0.2, 1.0, 0.6, 1.0, 0.4, 1.0, 0.4, 1.0, 0.6, 1.0, 0.8663, 0.4055, 0.8911, 0.05584, 0.5512, 0.2336, 0.8, 1.0, 0.8, 1.0, 1.0, 1.0, 1.0, 1.0, 0.2, 1.0, 0.2, 1.0, 0.4, 1.0, 0.4, 1.0, 0.8, 1.0, 0.6, 1.0, 0.6, 1.0, 0.8, 1.0, 2.98e-08, 1.0, 2.98e-08, 1.0, 0.2, 1.0, 0.2, 1.0, 0.8, 0.5, 1.0, 0.5, 1.0, 1.0, 0.8, 1.0, 0.6, 0.5, 0.8, 0.5, 0.8, 1.0, 0.6, 1.0, 0.4, 1.0, 0.4, 0.5, 0.6, 0.5, 0.6, 1.0, 0.2, 0.5, 0.4, 0.5, 0.4, 1.0, 0.2, 1.0, 2.98e-08, 1.0, 2.98e-08, 0.5, 0.2, 0.5, 0.2, 1.0, 0.9783, 0.3242, 0.8911, 0.05584, 0.6089, 0.05584, 0.5217, 0.3242, 0.75, 0.49, 0.8, 1.0, 0.8, 1.0, 1.0, 1.0, 1.0, 1.0, 0.2, 1.0, 0.2, 1.0, 0.4, 1.0, 0.4, 1.0, 0.8, 1.0, 0.6, 1.0, 0.6, 1.0, 0.8, 1.0, 2.98e-08, 1.0, 2.98e-08, 1.0, 0.2, 1.0, 0.2, 1.0, 0.8, 0.5, 1.0, 0.5, 1.0, 1.0, 0.8, 1.0, 0.6, 1.0, 0.4469, 0.5, 0.8, 0.5, 0.8, 1.0, 0.2, 1.0, 0.07515, 0.5, 0.4469, 0.5, 0.4, 1.0, 0.6, 1.0, 0.4, 1.0, 0.4469, 0.5, 0.2, 1.0, 0.4, 1.0, 0.4, 1.0, 0.6, 1.0, 0.4, 1.0, 0.4, 1.0, 0.6, 1.0, 0.2, 1.0, 2.98e-08, 1.0, 0.07515, 0.5, 0.9783, 0.3242, 0.6751, 0.05584, 0.6642, 0.4277, 0.6, 1.0, 0.6, 1.0, 0.8, 1.0, 0.9073, 1.0, 0.4, 1.0, 0.4, 1.0, 0.6, 1.0, 0.6, 1.0, 0.8, 1.0, 1.0, 1.0, 0.9073, 1.0, 0.2, 1.0, 0.2, 1.0, 0.4, 1.0, 0.4, 1.0, 0.9073, 1.0, 1.0, 1.0, 0.8, 1.0, 0.6, 1.0, 0.6, 1.0, 0.9073, 1.0, 0.8, 1.0, 0.2, 1.0, 2.98e-08, 1.0, 2.98e-08, 1.0, 0.2, 1.0, 0.8, 0.5, 1.0, 0.5, 1.0, 1.0, 0.8, 1.0, 0.6, 0.5, 0.8, 0.5, 0.8, 1.0, 0.6, 1.0, 0.4, 1.0, 0.2, 1.0, 0.2, 0.5061, 0.4, 0.5003, 0.6, 0.5, 0.6, 1.0, 0.4, 0.5003, 0.2, 0.5061, 2.98e-08, 1.0, 2.98e-08, 0.5, 0.8911, 0.05584, 0.6089, 0.05584, 0.5217, 0.3242, 0.75, 0.49, 0.9783, 0.3242, 0.6, 1.0, 0.4, 1.0, 0.4, 1.0, 0.6, 1.0, 0.8, 1.0, 0.8, 1.0, 1.0, 1.0, 1.0, 1.0, 2.98e-08, 1.0, 0.2, 0.5061, 0.2, 1.0, 0.8, 1.0, 0.6, 1.0, 0.6, 1.0, 0.8, 1.0, 0.4, 1.0, 0.4, 1.0, 0.2, 1.0, 0.5413, 0.5, 0.9526, 0.5, 0.8, 1.0, 0.6, 1.0, 0.9526, 0.5, 1.0, 1.0, 0.8, 1.0, 0.4, 1.0, 0.2, 1.0, 0.2, 1.0, 0.4, 1.0, 0.5413, 0.5, 0.6, 1.0, 0.4, 1.0, 0.2, 0.5, 0.5413, 0.5, 0.4, 1.0, 0.2, 1.0, 2.98e-08, 0.5, 0.2, 0.5, 0.2, 1.0, 2.98e-08, 1.0, 0.4, 1.0, 0.4, 1.0, 0.6, 1.0, 0.6, 1.0, 0.6, 1.0, 0.6, 1.0, 0.8, 1.0, 0.8, 1.0, 0.2, 1.0, 2.98e-08, 1.0, 2.98e-08, 1.0, 0.2, 1.0, 1.0, 1.0, 0.8, 1.0, 0.8, 1.0, 1.0, 1.0, 0.6, 1.0, 0.4, 1.0, 0.4, 1.0, 0.6, 1.0, 0.8, 1.0, 0.8, 1.0, 1.0, 1.0, 1.0, 1.0, 0.4, 1.0, 0.2, 1.0, 0.2, 1.0, 0.4, 1.0, 0.8, 1.0, 0.6, 1.0, 0.6, 1.0, 0.8, 1.0, 2.98e-08, 1.0, 2.98e-08, 1.0, 0.2, 1.0, 0.2, 1.0, 0.4, 1.0, 0.2, 1.0, 0.2, 1.0, 0.4, 1.0, 2.98e-08, 1.0, 2.98e-08, 1.0, 0.2, 1.0, 0.2, 1.0, 0.8, 1.0, 0.6, 1.0, 0.6, 1.0, 0.8, 1.0, 0.2, 1.0, 2.98e-08, 1.0, 2.98e-08, 1.0, 0.2, 1.0, 0.6, 1.0, 0.4, 1.0, 0.4, 1.0, 0.6, 1.0, 1.0, 1.0, 0.8, 1.0, 0.8, 1.0, 1.0, 1.0, 0.4, 1.0, 0.4, 1.0, 0.6, 1.0, 0.6, 1.0, 0.4, 1.0, 0.4375, 1.0, 0.2, 1.0, 0.4, 1.0, 0.2, 1.0, 0.2, 1.0, 0.4, 1.0, 1.0, 1.0, 1.0, 1.0, 0.8, 1.0, 0.9573, 1.0, 0.4375, 1.0, 0.6, 1.0, 0.8, 1.0, 0.1618, 0.05584, 0.2988, 0.4546, 0.02175, 0.3242, 2.98e-08, 1.0, 2.98e-08, 1.0, 0.2, 1.0, 0.2, 1.0, 0.4, 1.0, 0.6, 1.0, 0.4375, 1.0, 2.98e-08, 1.0, 0.2, 1.0, 0.2, 1.0, 0.8, 1.0, 0.8, 1.0, 0.6, 1.0, 0.6, 1.0, 0.6, 1.0, 0.4, 1.0, 0.2, 1.0, 0.4, 1.0, 0.4, 1.0, 0.2, 1.0, 0.2, 1.0, 2.98e-08, 1.0, 1.0, 1.0, 0.8, 1.0, 0.8, 1.0, 1.0, 1.0, 0.6, 1.0, 0.8, 1.0, 0.8, 1.0, 0.6, 1.0, 0.4, 1.0, 0.4, 1.0, 0.6, 1.0, 0.8, 1.0, 0.8, 1.0, 1.0, 1.0, 1.0, 1.0, 0.4, 1.0, 0.2, 1.0, 0.2, 1.0, 0.4, 1.0, 0.6, 1.0, 0.6, 1.0, 0.8, 1.0, 0.8, 1.0, 0.1089, 0.05584, 0.3911, 0.05584, 0.4783, 0.3242, 0.25, 0.49, 0.02175, 0.3242, 0.2, 1.0, 2.98e-08, 1.0, 2.98e-08, 1.0, 0.2, 1.0, 0.6, 1.0, 0.8, 1.0, 0.8, 1.0, 0.8, 1.0, 0.8, 1.0, 1.0, 1.0, 1.0, 1.0, 0.6, 1.0, 0.4, 1.0, 0.4, 1.0, 0.6, 1.0, 0.6, 1.0, 0.4, 1.0, 0.4, 1.0, 0.6, 1.0, 0.4, 1.0, 0.4, 1.0, 0.2, 1.0, 2.98e-08, 1.0, 2.98e-08, 1.0, 0.2, 1.0, 0.2, 1.0, 0.2, 1.0, 0.4, 1.0, 0.4, 1.0, 0.8, 1.0, 0.6, 1.0, 0.6, 1.0, 0.8, 1.0, 0.2, 1.0, 2.98e-08, 1.0, 2.98e-08, 1.0, 0.2, 1.0, 1.0, 1.0, 0.8, 1.0, 0.8, 1.0, 1.0, 1.0, 0.4, 1.0, 0.6, 1.0, 0.6, 1.0, 0.4, 1.0, 0.4, 1.0, 0.6, 1.0, 0.6, 1.0, 0.4, 1.0, 0.4, 1.0, 0.2, 1.0, 0.4, 1.0, 0.2, 1.0, 0.2, 1.0, 0.4, 1.0, 1.0, 1.0, 1.0, 1.0, 0.8, 1.0, 0.02175, 0.3242, 0.1089, 0.05584, 0.3911, 0.05584, 0.2954, 0.457, 0.9603, 1.0, 0.6, 1.0, 0.6, 1.0, 0.8, 1.0, 0.6, 1.0, 0.4, 1.0, 0.4, 1.0, 0.6, 1.0, 0.8, 1.0, 0.6, 1.0, 0.6, 1.0, 0.8, 1.0, 0.8, 1.0, 1.0, 1.0, 0.9603, 1.0, 0.6, 0.5, 0.8981, 0.5, 0.8, 1.0, 0.6, 1.0, 2.98e-08, 1.0, 0.2, 1.0, 0.2, 1.0, 0.8, 1.0, 0.8, 1.0, 0.6, 1.0, 0.2, 1.0, 0.4, 1.0, 0.4, 1.0, 0.2, 1.0, 2.98e-08, 1.0, 2.98e-08, 1.0, 0.2, 1.0, 1.0, 1.0, 0.8, 1.0, 0.8, 1.0, 1.0, 1.0, 0.6, 1.0, 0.6, 1.0, 0.4, 1.0, 0.4, 1.0, 0.4, 1.0, 0.6, 1.0, 0.6, 1.0, 0.4, 1.0, 0.4, 1.0, 0.2, 1.0, 0.6, 1.0, 0.6, 1.0, 0.8, 1.0, 0.8, 1.0, 0.2, 1.0, 0.4, 1.0, 0.4, 1.0, 0.02175, 0.3242, 0.1089, 0.05584, 0.3911, 0.05584, 0.4783, 0.3242, 0.25, 0.49, 0.8, 1.0, 0.6, 1.0, 0.6, 1.0, 0.8, 1.0, 0.6, 1.0, 0.4, 1.0, 0.4, 1.0, 0.6, 1.0, 2.98e-08, 1.0, 2.98e-08, 1.0, 0.2, 1.0, 0.2, 1.0, 1.0, 1.0, 1.0, 1.0, 0.8, 1.0, 0.8, 1.0, 0.6, 1.0, 0.6, 1.0, 0.8, 1.0, 0.4, 1.0, 0.4, 1.0, 0.2, 1.0, 0.2, 1.0, 2.98e-08, 1.0, 2.98e-08, 1.0, 0.2, 1.0, 1.0, 1.0, 0.8, 1.0, 0.8, 1.0, 1.0, 1.0, 0.4, 1.0, 0.6, 1.0, 0.6, 1.0, 0.4, 1.0, 0.4, 1.0, 0.6, 1.0, 0.6, 1.0, 0.4, 1.0, 0.4679, 1.0, 0.2, 1.0, 0.6, 1.0, 0.6, 1.0, 0.8, 1.0, 0.8, 1.0, 0.2, 1.0, 0.4, 1.0, 0.4, 1.0, 0.2047, 0.05584, 0.4783, 0.3242, 0.25, 0.49, 0.02175, 0.3242, 0.8, 1.0, 0.4679, 1.0, 0.6, 1.0, 0.8, 1.0, 2.98e-08, 1.0, 2.98e-08, 1.0, 0.2, 1.0, 0.2, 1.0, 1.0, 1.0, 1.0, 1.0, 0.8, 1.0])
me_cylinder_010.materials.append(mat_material_002)
me_cylinder_010.materials.append(mat_material_001)
me_cylinder_010.use_remesh_fix_poles = True
me_cylinder_010.use_remesh_preserve_attributes = False
me_cylinder_010.update()
me_cylinder_011 = bpy.data.meshes.new('Cylinder.011')
me_cylinder_011.from_pydata([(0.6232, 0.1087, -0.04886), (0.6102, 0.1162, 0.07575), (0.6613, 0.07031, 0.1888), (0.613, 0.1723, 0.1829), (0.6647, 0.1295, 0.1734), (0.5956, 0.05852, 0.1973), (0.5734, 0.1334, 0.1933), (-0.4267, -0.04811, 0.1655), (-0.5116, -0.03104, -0.05438), (-0.469, -0.03213, 0.2006), (-0.3866, -0.01885, -0.05441), (-0.4196, -0.01163, 0.1568), (-0.3363, -0.001764, 0.3164), (-0.3716, -0.08038, 0.2887), (-0.5032, -0.08203, 0.3227), (-0.536, -0.001257, 0.3388), (-0.4132, 0.03787, 0.3326), (-0.277, -0.4839, -0.06544), (-0.3179, -0.4741, 0.07467), (-0.2358, -0.448, 0.07974), (-0.2043, -0.4615, -0.03925), (-0.2509, -0.5094, 0.07191), (-0.2858, -0.5092, 0.2193), (-0.3351, -0.4603, 0.1946), (-0.2637, -0.4186, 0.2097), (-0.2006, -0.4723, 0.2208), (0.1938, -0.2405, -0.05301), (0.1923, -0.1278, -0.05355), (0.3279, -0.1958, -0.05239), (0.2556, -0.2481, 0.4204), (0.1646, -0.1536, 0.4375), (0.1636, -0.2331, 0.4109), (0.2688, -0.1464, 0.4495), (0.3267, -0.2057, 0.4301), (0.3899, 0.4744, 0.06678), (0.317, 0.4384, 0.06678), (0.2526, 0.4877, -0.03318), (0.272, 0.5329, 0.06678), (0.3495, 0.4946, -0.0628), (0.3505, 0.4634, 0.1863), (0.2801, 0.4914, 0.1834), (0.3589, 0.5216, 0.1597), (0.3922, 0.5147, 0.3147), (0.3408, 0.4302, 0.2848), (0.2394, 0.4524, 0.3053), (0.2822, 0.5347, 0.3203), (0.6132, 0.1726, 0.1834), (0.6633, 0.06959, 0.1812), (0.6752, 0.142, 0.1644), (0.5984, 0.06069, 0.193), (0.5716, 0.1323, 0.1957), (0.6041, 0.2575, 0.1383), (0.7181, -0.01957, 0.162), (0.5409, -0.01886, 0.1458), (0.4672, 0.1816, 0.1828), (0.7896, 0.1586, 0.138), (0.5722, 0.02546, 0.3057), (0.58, 0.1479, 0.3297), (0.6957, 0.03128, 0.286), (0.6586, 0.2138, 0.3002), (0.2567, -0.266, 0.4213), (0.1503, -0.1467, 0.436), (0.3315, -0.2071, 0.4294), (0.1526, -0.2371, 0.4123), (0.2743, -0.1402, 0.4463), (0.01895, -0.06395, 0.3635), (0.5343, -0.2224, 0.378), (-0.01526, -0.2859, 0.3687), (0.3399, -0.01852, 0.3701), (0.2754, -0.2394, 0.6464), (0.1338, -0.1854, 0.6585), (0.2533, -0.1435, 0.6645), (0.2855, -0.3767, 0.3569), (-0.3358, -0.001849, 0.3171), (-0.5022, -0.07829, 0.3191), (-0.536, -0.001257, 0.3388), (-0.3723, -0.07975, 0.2874), (-0.6788, 0.03729, 0.2728), (-0.4163, 0.03992, 0.3356), (-0.1924, 0.0235, 0.2465), (-0.6387, -0.1582, 0.2836), (-0.3578, 0.1718, 0.3133), (-0.3149, -0.211, 0.2457), (-0.6429, 0.0318, 0.4289), (-0.543, 0.009646, 0.5379), (-0.3915, 0.06775, 0.5127), (-0.3162, -0.06159, 0.516), (-0.5575, -0.1233, 0.4773), (-0.2027, 0.00249, 0.4203), (0.4199, 0.4788, 0.3055), (0.247, 0.4529, 0.2995), (0.2822, 0.5347, 0.3203), (0.3423, 0.4282, 0.2878), (0.2068, 0.5892, 0.234), (0.3896, 0.5312, 0.3151), (0.1292, 0.4288, 0.2635), (0.4379, 0.5886, 0.2477), (0.5005, 0.4361, 0.2296), (0.333, 0.3429, 0.2437), (0.2147, 0.5659, 0.4068), (0.4375, 0.5092, 0.5288), (0.3315, 0.4012, 0.4739), (0.2585, 0.4533, 0.5246), (-0.3229, -0.5192, 0.2099), (-0.267, -0.4219, 0.2051), (-0.2006, -0.4723, 0.2208), (-0.3367, -0.4601, 0.1974), (-0.4016, -0.4169, 0.1625), (-0.2419, -0.3535, 0.1897), (-0.2497, -0.5381, 0.2277), (-0.4046, -0.5422, 0.1574), (-0.3986, -0.4232, 0.2821), (-0.1045, -0.4504, 0.1839), (-0.3044, -0.5411, 0.3831), (-0.2662, -0.4344, 0.3804)], [], [(30, 32, 27), (55, 58, 52), (54, 56, 57), (62, 64, 66), (63, 65, 61), (66, 72, 60), (65, 68, 64), (71, 69, 66), (65, 67, 70), (77, 81, 78), (82, 87, 80), (85, 86, 88), (82, 88, 86), (81, 83, 85), (90, 93, 91), (93, 96, 94), (100, 101, 98), (96, 99, 100), (105, 104, 112), (107, 110, 111), (108, 114, 112), (109, 112, 113), (1, 4, 0), (0, 2, 1), (6, 1, 5), (3, 1, 6), (10, 11, 7), (12, 11, 16), (17, 20, 21), (21, 20, 19), (21, 18, 17), (18, 22, 23), (22, 18, 21), (26, 29, 31), (28, 29, 26), (27, 28, 26), (29, 28, 33), (38, 34, 35), (40, 41, 37), (45, 40, 44), (39, 35, 34), (40, 37, 36), (43, 39, 42), (51, 54, 59), (56, 54, 53), (51, 59, 55), (59, 54, 57), (55, 59, 58), (61, 65, 64), (66, 64, 68), (62, 66, 60), (65, 63, 67), (69, 72, 66), (68, 71, 66), (78, 75, 77), (77, 74, 80), (83, 84, 85), (83, 81, 77), (79, 88, 82), (85, 84, 86), (84, 83, 87), (0, 4, 2), (88, 81, 85), (82, 86, 87), (94, 91, 93), (90, 95, 93), (99, 102, 100), (96, 93, 99), (102, 99, 95), (97, 100, 98), (105, 112, 109), (112, 104, 108), (112, 114, 113), (108, 107, 111), (110, 113, 111), (14, 15, 9), (7, 9, 8, 10), (2, 5, 1), (4, 1, 3), (11, 10, 8, 9), (11, 12, 13, 7), (9, 15, 16, 11), (9, 7, 13, 14), (17, 18, 19, 20), (19, 25, 22, 21), (24, 25, 19), (23, 24, 19, 18), (31, 30, 27, 26), (28, 27, 32, 33), (37, 41, 38, 36), (36, 38, 35), (35, 39, 40, 36), (38, 41, 34), (41, 40, 45, 42), (41, 39, 34), (40, 39, 43, 44), (50, 49, 53, 54), (42, 39, 41), (47, 48, 55, 52), (46, 50, 54, 51), (49, 47, 52, 53), (48, 46, 51, 55), (52, 58, 56, 53), (58, 59, 57, 56), (63, 60, 72, 67), (72, 69, 70, 67), (71, 70, 69), (68, 65, 70, 71), (74, 76, 82, 80), (74, 77, 75), (88, 79, 81), (73, 78, 81, 79), (76, 73, 79, 82), (80, 87, 83, 77), (90, 92, 98, 95), (84, 87, 86), (89, 94, 96, 97), (92, 89, 97, 98), (95, 98, 101, 102), (99, 93, 95), (100, 102, 101), (104, 106, 107, 108), (100, 97, 96), (106, 103, 110, 107), (109, 110, 103), (114, 111, 113), (111, 114, 108), (113, 110, 109)])
me_cylinder_011.polygons.foreach_set('material_index', [0, 1, 1, 1, 1, 1, 1, 1, 1, 1, 1, 1, 1, 1, 1, 1, 1, 1, 1, 1, 1, 1, 0, 0, 0, 0, 0, 0, 0, 0, 0, 0, 0, 0, 0, 0, 0, 0, 0, 0, 0, 0, 0, 1, 1, 1, 1, 1, 1, 1, 1, 1, 1, 1, 1, 1, 1, 1, 1, 1, 1, 0, 1, 1, 1, 1, 1, 1, 1, 1, 1, 1, 1, 1, 1, 0, 0, 0, 0, 0, 0, 0, 0, 0, 0, 0, 0, 0, 0, 0, 0, 0, 0, 0, 0, 0, 1, 0, 1, 1, 1, 1, 1, 1, 1, 1, 1, 1, 1, 1, 1, 1, 1, 1, 1, 1, 1, 1, 1, 1, 1, 1, 1, 1, 1, 1, 1, 1])
_uv = me_cylinder_011.uv_layers.new(name='UVMap')
_uv.uv.foreach_set('vector', [0.6, 1.0, 0.4, 1.0, 0.5561, 0.5001, 0.8, 1.0, 0.6, 1.0, 0.6, 1.0, 0.2, 1.0, 0.4248, 1.0, 0.1098, 1.0, 0.2, 1.0, 0.4, 1.0, 0.2, 1.0, 0.8, 1.0, 0.6, 1.0, 0.6, 1.0, 0.2, 1.0, 2.98e-08, 1.0, 2.98e-08, 1.0, 0.6, 1.0, 0.4, 1.0, 0.4, 1.0, 0.4, 1.0, 0.09288, 1.0, 0.2, 1.0, 0.6, 1.0, 0.8, 1.0, 0.6743, 1.0, 0.4, 1.0, 0.2, 1.0, 0.2, 1.0, 0.8, 1.0, 0.6, 1.0, 0.6, 1.0, 0.2, 1.0, 2.98e-08, 1.0, 2.98e-08, 1.0, 0.8, 1.0, 1.0, 1.0, 0.8968, 1.0, 0.2, 1.0, 0.4, 1.0, 0.2, 1.0, 0.6, 1.0, 0.4, 1.0, 0.4, 1.0, 0.4, 1.0, 0.2, 1.0, 0.2, 1.0, 1.0, 1.0, 0.8, 1.0, 0.8, 1.0, 0.2, 1.0, 0.4, 1.0, 0.09624, 1.0, 0.4, 1.0, 0.6, 1.0, 0.4, 1.0, 0.8, 1.0, 1.0, 1.0, 0.8, 1.0, 0.6, 1.0, 0.4679, 1.0, 0.4, 1.0, 0.2, 1.0, 0.4, 1.0, 0.08175, 1.0, 1.0, 1.0, 0.8, 1.0, 0.6306, 0.5, 0.6306, 0.5, 0.6, 1.0, 0.1046, 1.0, 0.2, 1.0, 0.1046, 1.0, 0.4, 1.0, 2.98e-08, 1.0, 0.1046, 1.0, 0.2, 1.0, 0.9174, 0.5, 1.0, 1.0, 0.8, 1.0, 2.98e-08, 1.0, 0.07145, 1.0, 0.2, 1.0, 0.07515, 0.5, 0.4351, 0.626, 0.2, 1.0, 0.2, 1.0, 0.4351, 0.626, 0.5156, 1.0, 0.2, 1.0, 2.98e-08, 1.0, 0.07515, 0.5, 0.8991, 1.0, 1.0, 1.0, 0.8, 1.0, 0.1103, 1.0, 2.98e-08, 1.0, 0.2, 1.0, 0.8766, 0.5, 1.0, 1.0, 0.8, 1.0, 0.2, 0.5061, 2.98e-08, 1.0, 2.98e-08, 0.5, 0.8291, 0.05584, 0.5217, 0.3242, 0.8908, 0.3877, 2.98e-08, 1.0, 0.2, 0.5061, 0.2, 1.0, 0.9526, 0.5, 1.0, 1.0, 0.8, 1.0, 0.5279, 1.0, 0.2, 1.0, 0.4, 1.0, 0.4, 1.0, 0.5279, 1.0, 0.6, 1.0, 0.9268, 1.0, 0.8, 1.0, 1.0, 1.0, 0.5279, 1.0, 0.4, 1.0, 0.5544, 0.6112, 0.8, 1.0, 0.9268, 1.0, 1.0, 1.0, 2.98e-08, 1.0, 0.2, 1.0, 2.98e-08, 1.0, 0.4248, 1.0, 0.2, 1.0, 0.4, 1.0, 1.0, 1.0, 0.9188, 1.0, 0.8, 1.0, 2.98e-08, 1.0, 0.2, 1.0, 0.1098, 1.0, 0.8, 1.0, 0.9188, 1.0, 0.6, 1.0, 0.6, 1.0, 0.6, 1.0, 0.4, 1.0, 0.2, 1.0, 0.4, 1.0, 0.4, 1.0, 0.2, 1.0, 0.2, 1.0, 2.98e-08, 1.0, 0.6, 1.0, 0.8, 1.0, 0.8, 1.0, 0.09288, 1.0, 2.98e-08, 1.0, 0.2, 1.0, 0.4, 1.0, 0.4, 1.0, 0.2, 1.0, 0.2, 1.0, 0.4, 1.0, 0.4, 1.0, 0.4, 1.0, 0.6, 1.0, 0.6, 1.0, 0.4, 1.0, 0.4516, 1.0, 0.2, 1.0, 0.4, 1.0, 0.2, 1.0, 0.4, 1.0, 1.0, 1.0, 1.0, 1.0, 0.8, 1.0, 0.02175, 0.3242, 0.1817, 0.05584, 0.2954, 0.457, 0.4516, 1.0, 0.4, 1.0, 0.6, 1.0, 0.6306, 0.5, 0.8, 1.0, 0.6, 1.0, 2.98e-08, 1.0, 0.2, 1.0, 0.2, 1.0, 0.8, 1.0, 0.8968, 1.0, 0.6, 1.0, 0.2, 1.0, 0.4, 1.0, 0.4, 1.0, 0.6, 1.0, 0.6, 1.0, 0.4, 1.0, 0.4, 1.0, 0.4985, 1.0, 0.09624, 1.0, 0.2, 1.0, 0.4, 1.0, 0.4, 1.0, 0.4985, 1.0, 0.4, 1.0, 0.6, 1.0, 1.0, 1.0, 1.0, 1.0, 0.8, 1.0, 0.4, 1.0, 0.4, 1.0, 0.2, 1.0, 0.4, 1.0, 0.6, 1.0, 0.6, 1.0, 0.4, 1.0, 0.4679, 1.0, 0.08175, 1.0, 0.6, 1.0, 0.8, 1.0, 0.8, 1.0, 1.0, 1.0, 1.0, 1.0, 0.8, 1.0, 0.6, 1.0, 0.4, 1.0, 0.4893, 1.0, 0.8, 1.0, 0.4893, 1.0, 0.4949, 0.5, 0.9174, 0.5, 0.6, 1.0, 0.4, 1.0, 0.1046, 1.0, 0.8, 1.0, 1.0, 1.0, 1.0, 1.0, 0.07145, 1.0, 0.04178, 0.5, 0.4949, 0.5, 0.4893, 1.0, 1.0, 1.0, 1.0, 1.0, 0.8, 1.0, 0.8, 1.0, 0.4893, 1.0, 0.4, 1.0, 0.2, 1.0, 0.07145, 1.0, 0.4893, 1.0, 0.8, 1.0, 0.8, 1.0, 0.6, 1.0, 0.9343, 0.5, 0.8991, 1.0, 0.5156, 1.0, 0.4351, 0.626, 0.5156, 1.0, 0.4, 1.0, 0.1103, 1.0, 0.2, 1.0, 0.6, 1.0, 0.4, 1.0, 0.5156, 1.0, 0.8, 1.0, 0.6, 1.0, 0.5156, 1.0, 0.8991, 1.0, 0.8, 1.0, 0.6, 1.0, 0.5561, 0.5001, 0.8766, 0.5, 0.2, 0.5061, 0.5561, 0.5001, 0.4, 1.0, 0.2, 1.0, 0.4, 1.0, 0.2, 1.0, 0.09783, 0.5, 0.5544, 0.6112, 0.5544, 0.6112, 0.9526, 0.5, 0.8, 1.0, 0.8, 1.0, 0.9268, 1.0, 0.5279, 1.0, 0.5544, 0.6112, 0.09783, 0.5, 0.2, 1.0, 2.98e-08, 1.0, 0.2, 1.0, 0.5279, 1.0, 0.4, 1.0, 0.1504, 1.0, 0.2, 1.0, 2.98e-08, 1.0, 2.98e-08, 1.0, 0.5279, 1.0, 0.9268, 1.0, 0.8, 1.0, 0.6, 1.0, 0.2, 1.0, 0.4, 1.0, 0.4, 1.0, 0.2, 1.0, 0.1504, 1.0, 2.98e-08, 1.0, 0.2, 1.0, 0.6, 1.0, 0.8, 1.0, 0.8, 1.0, 0.6, 1.0, 2.98e-08, 1.0, 0.2, 1.0, 0.2, 1.0, 2.98e-08, 1.0, 0.4, 1.0, 0.6, 1.0, 0.6, 1.0, 0.4, 1.0, 0.8, 1.0, 1.0, 1.0, 1.0, 1.0, 0.8, 1.0, 0.6, 1.0, 0.6, 1.0, 0.4248, 1.0, 0.4, 1.0, 0.6, 1.0, 0.9188, 1.0, 0.9573, 1.0, 0.4248, 1.0, 0.8, 1.0, 1.0, 1.0, 1.0, 1.0, 0.8, 1.0, 1.0, 1.0, 1.0, 1.0, 0.6743, 1.0, 0.8, 1.0, 0.1089, 0.05584, 0.4235, 0.1555, 0.144, 0.413, 0.4, 1.0, 0.6, 1.0, 0.6743, 1.0, 0.4, 1.0, 0.6, 1.0, 0.8, 1.0, 0.8, 1.0, 0.6, 1.0, 0.6, 1.0, 0.4, 1.0, 0.4, 1.0, 2.98e-08, 1.0, 2.98e-08, 1.0, 0.2, 1.0, 2.98e-08, 1.0, 0.2, 1.0, 0.2, 1.0, 2.98e-08, 1.0, 0.8, 1.0, 1.0, 1.0, 1.0, 1.0, 0.8, 1.0, 0.6, 1.0, 0.6, 1.0, 0.4, 1.0, 0.4, 1.0, 0.6, 1.0, 0.8, 1.0, 0.8, 1.0, 0.6, 1.0, 0.4516, 1.0, 0.6, 1.0, 0.8968, 1.0, 2.98e-08, 1.0, 0.2, 1.0, 0.2, 1.0, 2.98e-08, 1.0, 0.8, 1.0, 1.0, 1.0, 1.0, 1.0, 0.8, 1.0, 0.6, 1.0, 0.8, 1.0, 0.8, 1.0, 0.4985, 1.0, 0.4, 1.0, 0.4, 1.0, 0.6, 1.0, 0.1402, 0.4102, 0.2478, 0.05584, 0.4783, 0.3242, 0.6, 1.0, 0.8, 1.0, 0.8, 1.0, 0.6, 1.0, 0.09624, 1.0, 2.98e-08, 1.0, 0.2, 1.0, 0.8, 1.0, 1.0, 1.0, 1.0, 1.0, 0.8, 1.0, 0.2, 1.0, 2.98e-08, 1.0, 2.98e-08, 1.0, 0.2047, 0.05584, 0.4783, 0.3242, 0.1567, 0.4222, 0.8, 1.0, 0.4679, 1.0, 0.6, 1.0, 0.08175, 1.0, 2.98e-08, 1.0, 0.2, 1.0])
me_cylinder_011.materials.append(mat_material_002)
me_cylinder_011.materials.append(mat_material_001)
me_cylinder_011.use_remesh_fix_poles = True
me_cylinder_011.use_remesh_preserve_attributes = False
me_cylinder_011.update()
me_cylinder_012 = bpy.data.meshes.new('Cylinder.012')
me_cylinder_012.from_pydata([(0.5981, 0.1305, 0.1982), (0.6429, 0.1214, 0.1814), (0.61, 0.07057, 0.1999), (-0.4327, -0.03134, 0.1402), (-0.3363, -0.001764, 0.3164), (-0.3716, -0.08038, 0.2887), (-0.5016, -0.01628, 0.3455), (-0.4132, 0.03787, 0.3326), (-0.243, -0.475, 0.005572), (-0.2646, -0.4964, 0.2203), (-0.3421, -0.4632, 0.1932), (-0.2637, -0.4186, 0.2097), (0.2366, -0.2226, -0.05501), (0.1923, -0.1278, -0.05355), (0.3268, -0.2227, 0.4282), (0.1636, -0.2331, 0.4109), (0.2582, -0.1387, 0.4497), (0.3901, 0.4815, 0.009855), (0.3477, 0.4478, 0.1356), (0.2743, 0.5013, 0.1089), (0.3786, 0.5176, 0.3146), (0.3408, 0.4302, 0.2848), (0.3017, 0.5115, 0.3235), (0.6752, 0.142, 0.1644), (0.5921, 0.05766, 0.2046), (0.5716, 0.1323, 0.1957), (0.6165, 0.1789, 0.1919), (0.6651, 0.06773, 0.1917), (0.4672, 0.1816, 0.1828), (0.7896, 0.1586, 0.138), (0.6221, 0.02758, 0.3262), (0.6234, 0.1965, 0.3228), (0.1503, -0.1467, 0.436), (0.3315, -0.2071, 0.4294), (0.1526, -0.2371, 0.4123), (0.268, -0.1291, 0.4616), (0.01895, -0.06395, 0.3635), (0.5343, -0.2224, 0.378), (-0.01526, -0.2859, 0.3687), (0.2116, -0.183, 0.6929), (0.2547, -0.2781, 0.4379), (-0.3358, -0.001849, 0.3171), (-0.5022, -0.07829, 0.3191), (-0.536, -0.001257, 0.3388), (-0.3723, -0.07975, 0.2874), (-0.6788, 0.03729, 0.2728), (-0.4163, 0.03992, 0.3356), (-0.1924, 0.0235, 0.2465), (-0.6387, -0.1582, 0.2836), (-0.3578, 0.1718, 0.3133), (-0.3149, -0.211, 0.2457), (-0.5762, 0.01488, 0.5287), (-0.3915, 0.06775, 0.5127), (-0.5575, -0.1233, 0.4773), (-0.2443, -0.03065, 0.4953), (0.3513, 0.4178, 0.301), (0.2809, 0.5412, 0.3243), (0.217, 0.45, 0.3225), (0.3895, 0.5468, 0.3242), (0.43, 0.4779, 0.3128), (0.2147, 0.5659, 0.4068), (0.4375, 0.5092, 0.5288), (0.2854, 0.4362, 0.5292), (-0.3431, -0.4582, 0.2056), (-0.2635, -0.4123, 0.2191), (-0.2497, -0.5381, 0.2277), (-0.3286, -0.5275, 0.2216), (-0.3986, -0.4232, 0.2821), (-0.1924, -0.4707, 0.2313), (-0.2836, -0.4945, 0.4046)], [], [(29, 30, 27), (28, 30, 31), (33, 35, 37), (34, 36, 32), (36, 38, 39), (45, 49, 46), (50, 53, 48), (49, 51, 52), (61, 62, 55), (58, 60, 61), (63, 66, 67), (64, 69, 68), (65, 68, 69), (0, 1, 2), (4, 3, 7), (9, 10, 8), (12, 14, 15), (21, 18, 20), (26, 28, 31), (30, 28, 24), (26, 31, 29), (29, 31, 30), (32, 36, 35), (33, 37, 40), (36, 34, 38), (39, 40, 37), (35, 39, 37), (46, 43, 45), (45, 42, 48), (51, 49, 45), (47, 54, 50), (52, 51, 54), (54, 49, 52), (50, 54, 53), (13, 12, 15, 16), (60, 62, 61), (58, 56, 60), (62, 60, 57), (59, 61, 55), (64, 63, 67), (66, 69, 67), (3, 5, 6), (11, 9, 8), (19, 17, 18), (20, 18, 17), (25, 24, 28), (23, 26, 29), (30, 24, 27), (34, 40, 38), (40, 39, 38), (36, 39, 35), (42, 45, 43), (54, 47, 49), (51, 53, 54), (60, 56, 57), (61, 59, 58), (67, 69, 64), (69, 66, 65), (3, 4, 5), (3, 6, 7), (10, 11, 8), (14, 12, 13, 16), (21, 22, 19, 18), (19, 20, 17), (19, 22, 20), (50, 48, 42, 44), (27, 23, 29), (26, 25, 28), (49, 47, 41, 46), (47, 50, 44, 41), (51, 45, 48, 53), (57, 55, 62)])
me_cylinder_012.polygons.foreach_set('material_index', [1, 1, 1, 1, 1, 1, 1, 1, 1, 1, 1, 1, 1, 0, 0, 0, 0, 0, 1, 1, 1, 1, 1, 1, 1, 1, 1, 1, 1, 1, 1, 1, 1, 1, 0, 1, 1, 1, 1, 1, 1, 0, 0, 0, 0, 1, 1, 1, 1, 1, 1, 1, 1, 1, 1, 1, 1, 1, 0, 0, 0, 0, 0, 0, 0, 1, 1, 1, 1, 1, 1, 1])
_uv = me_cylinder_012.uv_layers.new(name='UVMap')
_uv.uv.foreach_set('vector', [0.8, 1.0, 0.4893, 1.0, 0.6, 1.0, 0.2, 1.0, 0.4893, 1.0, 0.04405, 1.0, 0.2, 1.0, 0.4, 1.0, 0.2, 1.0, 0.8, 1.0, 0.6, 1.0, 0.6, 1.0, 0.6, 1.0, 0.8, 1.0, 0.902, 1.0, 0.4, 1.0, 0.2, 1.0, 0.2, 1.0, 0.8, 1.0, 0.6, 1.0, 0.6, 1.0, 0.2, 1.0, 0.4413, 1.0, 0.2, 1.0, 1.0, 1.0, 0.5731, 1.0, 0.8, 1.0, 0.2, 1.0, 0.4, 1.0, 0.09624, 1.0, 0.8, 1.0, 1.0, 1.0, 0.8, 1.0, 0.6, 1.0, 0.2532, 1.0, 0.4, 1.0, 0.2, 1.0, 0.4, 1.0, 0.2532, 1.0, 0.1488, 1.0, 0.7915, 0.9992, 0.447, 1.0, 2.98e-08, 1.0, 0.5816, 0.996, 0.2, 1.0, 0.1868, 1.0, 2.98e-08, 1.0, 0.2654, 0.7613, 0.8766, 0.5, 1.0, 1.0, 0.8, 1.0, 0.8, 1.0, 0.8751, 1.0, 1.0, 1.0, 2.98e-08, 1.0, 0.2, 1.0, 0.04405, 1.0, 0.4893, 1.0, 0.2, 1.0, 0.4, 1.0, 1.0, 1.0, 0.9343, 1.0, 0.8, 1.0, 0.8, 1.0, 0.9343, 1.0, 0.4893, 1.0, 0.6, 1.0, 0.6, 1.0, 0.4, 1.0, 0.2, 1.0, 0.2, 1.0, 2.98e-08, 1.0, 0.6, 1.0, 0.8, 1.0, 0.8, 1.0, 0.4109, 1.0, 2.98e-08, 1.0, 0.2, 1.0, 0.4, 1.0, 0.4109, 1.0, 0.2, 1.0, 0.2, 1.0, 0.4, 1.0, 0.4, 1.0, 0.4, 1.0, 0.6, 1.0, 0.6, 1.0, 0.4413, 1.0, 0.2, 1.0, 0.4, 1.0, 1.0, 1.0, 0.9446, 1.0, 0.8, 1.0, 0.02175, 0.3242, 0.1817, 0.05584, 0.2954, 0.457, 2.98e-08, 1.0, 0.2, 1.0, 0.2, 1.0, 0.8, 1.0, 0.9446, 1.0, 0.6, 1.0, 0.5561, 0.5001, 0.8766, 0.5, 0.8, 1.0, 0.4189, 1.0, 0.4, 1.0, 0.5731, 1.0, 0.09624, 1.0, 0.2, 1.0, 0.4, 1.0, 0.4, 1.0, 0.5731, 1.0, 0.4, 1.0, 0.6, 1.0, 1.0, 1.0, 1.0, 1.0, 0.8, 1.0, 0.6, 1.0, 0.8, 1.0, 0.8, 1.0, 1.0, 1.0, 1.0, 1.0, 0.8, 1.0, 0.8365, 0.996, 0.8, 1.0, 0.4568, 1.0, 0.6, 1.0, 0.1868, 1.0, 0.7583, 0.6343, 0.5209, 0.8929, 0.9811, 0.8006, 0.8751, 1.0, 0.1513, 1.0, 2.98e-08, 1.0, 0.03902, 0.8006, 0.2, 1.0, 0.4, 1.0, 0.2, 1.0, 0.8, 1.0, 1.0, 1.0, 0.8, 1.0, 0.4893, 1.0, 0.4, 1.0, 0.6, 1.0, 0.8, 1.0, 1.0, 1.0, 0.8, 1.0, 1.0, 1.0, 0.902, 1.0, 0.8, 1.0, 0.6, 1.0, 0.4109, 1.0, 0.4, 1.0, 0.6, 1.0, 0.4, 1.0, 0.4, 1.0, 2.98e-08, 1.0, 2.98e-08, 1.0, 0.2, 1.0, 0.4413, 1.0, 0.6, 1.0, 0.9446, 1.0, 0.4, 1.0, 0.4, 1.0, 0.6, 1.0, 0.09624, 1.0, 2.98e-08, 1.0, 0.2, 1.0, 0.8, 1.0, 0.2532, 1.0, 0.6, 1.0, 0.2532, 1.0, 2.98e-08, 1.0, 0.2, 1.0, 0.8365, 0.996, 1.0, 1.0, 0.8, 1.0, 0.8365, 0.996, 0.4568, 1.0, 0.2, 1.0, 0.8006, 1.0, 0.6, 1.0, 0.7583, 0.6343, 0.179, 1.0, 0.06538, 0.502, 0.5561, 0.5001, 0.4189, 1.0, 0.8, 1.0, 0.4232, 1.0, 0.5209, 0.8929, 0.8751, 1.0, 0.5209, 0.8929, 0.1513, 1.0, 0.03902, 0.8006, 0.5209, 0.8929, 0.4232, 1.0, 0.1513, 1.0, 0.8, 1.0, 0.6, 1.0, 0.6, 1.0, 0.8, 1.0, 0.6, 1.0, 0.8, 1.0, 0.8, 1.0, 2.98e-08, 1.0, 0.2, 1.0, 0.2, 1.0, 0.2, 1.0, 2.98e-08, 1.0, 2.98e-08, 1.0, 0.2, 1.0, 1.0, 1.0, 0.8, 1.0, 0.8, 1.0, 1.0, 1.0, 0.4413, 1.0, 0.4, 1.0, 0.6, 1.0, 0.6, 1.0, 0.6, 1.0, 0.8, 1.0, 0.5731, 1.0])
me_cylinder_012.materials.append(mat_material_002)
me_cylinder_012.materials.append(mat_material_001)
me_cylinder_012.use_remesh_fix_poles = True
me_cylinder_012.use_remesh_preserve_attributes = False
me_cylinder_012.update()

# ---- objects
ob_mushrooms_lod0 = bpy.data.objects.new('mushrooms_LOD0', me_cylinder_009)
ob_mushrooms_lod1 = bpy.data.objects.new('mushrooms_LOD1', me_cylinder_010)
ob_mushrooms_lod2 = bpy.data.objects.new('mushrooms_LOD2', me_cylinder_011)
ob_mushrooms_lod3 = bpy.data.objects.new('mushrooms_LOD3', me_cylinder_012)

# ---- transforms, parenting, visibility, modifiers, constraints
ob_mushrooms_lod0.location = (-0.003834, -0.007145, -0.01978)
ob_mushrooms_lod0.rotation_euler = (0.0, -0.0, 2.939)
ob_mushrooms_lod0.scale = (0.596, 0.8741, 0.6605)
ob_mushrooms_lod1.location = (-0.003834, -0.007145, -0.01978)
ob_mushrooms_lod1.rotation_euler = (0.0, -0.0, 2.939)
ob_mushrooms_lod1.scale = (0.596, 0.8741, 0.6605)
ob_mushrooms_lod2.location = (-0.003834, -0.007145, -0.01978)
ob_mushrooms_lod2.rotation_euler = (0.0, -0.0, 2.939)
ob_mushrooms_lod2.scale = (0.596, 0.8741, 0.6605)
ob_mushrooms_lod3.location = (-0.003834, -0.007145, -0.01978)
ob_mushrooms_lod3.rotation_euler = (0.0, -0.0, 2.939)
ob_mushrooms_lod3.scale = (0.596, 0.8741, 0.6605)

# ---- collection membership
col_collection.objects.link(ob_mushrooms_lod0)
col_collection.objects.link(ob_mushrooms_lod1)
col_collection.objects.link(ob_mushrooms_lod2)
col_collection.objects.link(ob_mushrooms_lod3)

# ---- scene / render settings (as saved in the file)
scene.frame_start = 1; scene.frame_end = 250; scene.frame_set(1)
scene.render.engine = 'BLENDER_EEVEE_NEXT'
scene.cycles.use_denoising = False
scene.cycles.samples = 128
scene.cycles.sampling_pattern = 'TABULATED_SOBOL'
scene.cycles.use_adaptive_sampling = False
scene.cycles.use_light_tree = False
scene.view_settings.view_transform = 'Filmic'
bpy.context.view_layer.update()

# ---- added for rendering (the .blend has no active camera and no usable light): camera, sun
cam_auto = bpy.data.cameras.new('AutoCamera')
cam_auto.lens = 50.0
cam_auto.sensor_width = 36.0
cam_auto.clip_end = 1000.0
ob_auto_camera = bpy.data.objects.new('AutoCamera', cam_auto)
scene.collection.objects.link(ob_auto_camera)
ob_auto_camera.location = (1.49823, -1.85089, 1.41538)
ob_auto_camera.rotation_euler = (1.09748, -7.21219e-08, 0.694738)
scene.camera = ob_auto_camera
light_auto_sun = bpy.data.lights.new('AutoSun', 'SUN')
light_auto_sun.energy = 3.0
light_auto_sun.angle = 0.0523599
ob_auto_sun = bpy.data.objects.new('AutoSun', light_auto_sun)
scene.collection.objects.link(ob_auto_sun)
ob_auto_sun.rotation_euler = (0.872665, 0.174533, 0.523599)
bpy.context.view_layer.update()
